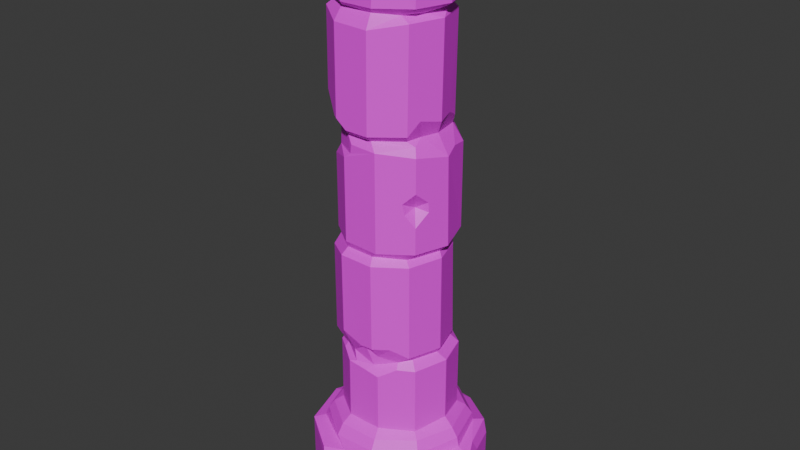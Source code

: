 # Source: SM_Bld_Ruins_Column_01.blend  (saved by Blender 4.5.88; exported with 4.5.12 LTS)
import bpy
from mathutils import Matrix  # noqa: F401  (used for matrix-valued properties, if any)

bpy.ops.wm.read_factory_settings(use_empty=True)
scene = bpy.context.scene
scene.name = 'Scene'

# ---- collections
col_sm_bld_ruins_column_01 = bpy.data.collections.new('SM_Bld_Ruins_Column_01'); scene.collection.children.link(col_sm_bld_ruins_column_01)

# ---- images (referenced by path relative to the original .blend; pixels are not part of the script)
import os
ASSET_DIR = os.environ.get("B2B_ASSET_DIR", "")  # directory of the original .blend (textures are referenced by path, not embedded)
HERE = os.path.dirname(os.path.abspath(__file__))  # packed textures are extracted next to this script under _unpacked/

def load_image(name, relpath, width, height, colorspace="sRGB"):
    """Load a texture the original file referenced (path relative to the .blend, or extracted next to this script)."""
    p = next((c for c in (os.path.join(HERE, relpath), os.path.join(ASSET_DIR, relpath)) if relpath and os.path.exists(c)), "")
    if p:
        img = bpy.data.images.load(p, check_existing=True)
        img.name = name
    else:  # same state as the original file: an image datablock whose file is absent (Cycles renders it pink)
        img = bpy.data.images.new(name, width, height)
        img.source = "FILE"
        img.filepath = "//" + (relpath or name)
    img.colorspace_settings.name = colorspace
    return img
img_file273 = load_image('file273', 'PolygonNatureBiomes_Texture_01_Justin.psd', 1024, 1024, 'sRGB')

# ---- materials (node trees are filled in below, after node groups)
mat_nature1 = bpy.data.materials.new('Nature1')
mat_nature1.diffuse_color = (1.0, 1.0, 1.0, 1.0)
mat_nature1.roughness = 0.5528

# ---- material node trees
mat_nature1.use_nodes = True; mat_nature1.node_tree.nodes.clear()
_N = mat_nature1.node_tree.nodes; _L = mat_nature1.node_tree.links
n0 = _N.new('ShaderNodeBsdfPrincipled'); n0.name = 'Principled BSDF'; n0.location = (-200, 100)
n0.inputs[2].default_value = 0.5528
n0.inputs[27].default_value = (0.0, 0.0, 0.0, 1.0)
n0.inputs[28].default_value = 1.0
n1 = _N.new('ShaderNodeOutputMaterial'); n1.name = 'Material Output'; n1.location = (200, 100)
n2 = _N.new('ShaderNodeNormalMap'); n2.name = 'Normal Map'; n2.location = (-600, -600)
n2.label = 'Normal/Map'
n3 = _N.new('ShaderNodeTexImage'); n3.name = 'Image Texture'; n3.location = (-600, 300)
n3.image = img_file273
_L.new(n0.outputs[0], n1.inputs[0])
_L.new(n2.outputs[0], n0.inputs[5])
_L.new(n3.outputs[0], n0.inputs[0])
n1.is_active_output = True

# ---- world
world_world = bpy.data.worlds.new('World'); scene.world = world_world
world_world.use_nodes = True; world_world.node_tree.nodes.clear()
_N = world_world.node_tree.nodes; _L = world_world.node_tree.links
n0 = _N.new('ShaderNodeOutputWorld'); n0.name = 'World Output'; n0.location = (200, 100)
n1 = _N.new('ShaderNodeBackground'); n1.name = 'Background'; n1.location = (-200, 100)
n1.inputs[0].default_value = (0.05088, 0.05088, 0.05088, 1.0)
_L.new(n1.outputs[0], n0.inputs[0])
n0.is_active_output = True
world_world.color = (0.05088, 0.05088, 0.05088)
world_world.sun_shadow_jitter_overblur = 0.0

# ---- meshes
me_mesh = bpy.data.meshes.new('Mesh')
me_mesh.from_pydata([(0.6545, 0.0002649, 0.5148), (-0.6747, 0.0001429, 0.425), (-0.4216, -0.2999, 2.382), (-0.4148, -0.3006, 1.264), (0.1861, 0.5659, 0.5992), (0.24, -0.705, 0.3249), (0.2437, 0.1717, 4.689), (0.1152, -0.4268, 1.357), (-0.4485, -0.2496, 4.553), (0.281, -0.2635, 4.662), (-0.5861, 0.3725, 0.3878), (-0.2124, -0.08232, 4.922), (-0.5364, 0.3857, 0.4353), (-0.2031, 0.4126, 4.332), (-0.1738, 0.4845, 4.692), (-0.1989, -0.5086, 1.535), (0.0002612, -0.5109, 1.465), (0.3959, -0.2328, 3.503), (-0.1148, -0.5175, 3.387), (0.4101, -0.3005, 3.221), (-0.4308, -0.3028, 4.908), (-0.2459, -0.7529, 0.3019), (-0.4027, -0.1731, 3.191), (-0.4921, -0.03301, 3.326), (-0.4309, 0.2998, 4.392), (0.3612, -0.3319, 4.275), (-0.4983, -0.2256, 3.458), (0.1392, 0.4825, 4.713), (0.1592, -0.4883, 0.6678), (0.4006, -0.3042, 4.607), (0.4271, 0.1892, 4.534), (-0.1212, 0.4152, 3.347), (-0.4824, -0.1133, 3.131), (0.3003, -0.3656, 4.548), (0.1038, 0.4669, 1.384), (-0.1944, 0.4119, 2.321), (0.3265, 0.2535, 4.311), (-0.4694, -0.3249, 3.594), (-0.1586, -0.4883, 0.6682), (-0.1948, -0.6245, 0.4996), (-0.5298, -0.1429, 4.226), (0.1931, -0.6311, 0.4337), (0.2423, -0.7527, -0.2404), (0.03096, 0.3265, 4.814), (0.287, -0.3284, 4.328), (-0.3492, -0.3624, 4.384), (-0.4775, 0.02443, 4.343), (-0.3479, -0.313, 3.298), (-0.5569, -0.01455, 1.383), (-0.6404, 0.4648, -0.2392), (-0.3903, 0.5023, 0.4287), (-0.495, -0.2552, 3.542), (0.3559, 0.2704, 4.276), (-0.1447, -0.4549, 3.331), (0.4008, 0.2985, 4.608), (-0.4203, 0.301, 3.256), (-0.4892, -0.04448, 2.326), (0.7923, 0.0008875, 0.3834), (0.3535, 0.2578, 3.406), (0.4623, -0.04957, 4.537), (-0.1934, 0.4489, 1.361), (0.1537, 0.489, 2.518), (0.328, -0.3114, 3.345), (0.1157, 0.4622, 2.16), (0.1048, -0.5214, 3.388), (-0.1543, 0.489, 1.268), (0.163, 0.489, 1.268), (0.4, 0.2986, 4.39), (0.5038, -0.01401, 3.171), (0.2707, 0.3452, 2.147), (0.399, 0.07277, 4.329), (0.5386, 0.3945, 0.436), (-0.2044, -0.4298, 4.342), (0.2025, 0.4359, 4.735), (-0.4789, 0.2793, 3.399), (-0.381, 0.2781, 1.315), (-0.3885, 0.2666, 3.319), (0.09719, 0.463, 4.264), (-0.3903, -0.2769, 1.316), (-0.4354, 0.5238, 0.4098), (-0.1991, 0.622, 0.5133), (-0.3094, -0.3593, 3.181), (0.498, -0.003089, 4.388), (-0.2422, 0.3943, 0.7231), (-0.4554, -0.1686, 3.332), (0.2907, -0.3915, 1.275), (-0.4718, -0.1129, 4.413), (-0.2458, -0.7526, -0.2406), (0.1597, -0.4883, 1.197), (-0.2135, 0.4614, 3.395), (-0.2438, 0.7523, 0.392), (-0.1472, 0.546, 0.5923), (0.3828, 0.2296, 2.332), (-0.5559, -0.3942, 0.4214), (0.42, 0.301, 1.276), (-0.2027, 0.4683, 2.167), (0.3397, 0.2668, 1.346), (-0.2953, -0.437, 1.444), (0.6403, -0.4644, 0.3831), (-0.5167, -0.003707, 3.268), (0.04979, 0.5236, 0.5913), (0.1442, -0.49, 4.531), (-0.642, -0.4649, -0.2323), (0.1357, -0.009917, 4.701), (-0.4784, 0.07402, 5.029), (-0.0987, -0.4855, 3.187), (0.4365, -0.03158, 1.344), (0.3934, -0.007553, 3.342), (-0.4575, -0.3171, 1.383), (-0.3048, -0.3601, 3.417), (0.5976, 0.0009058, 0.5972), (0.4743, -0.0378, 2.272), (-0.5257, 0.3842, 0.515), (0.3713, -0.6263, 0.3926), (0.6735, 0.0007947, 0.4259), (-0.5183, -0.004088, 0.6337), (-0.3892, -0.2878, 2.342), (-0.1649, -0.4899, 4.384), (-0.1619, 0.4889, 3.267), (-0.1651, -0.4884, 2.393), (-0.1577, -0.4874, 1.235), (0.07551, -0.4882, 4.616), (-0.4173, -0.3006, 0.6439), (-0.459, 0.2844, 2.265), (-0.2147, 0.2638, 4.913), (-0.4664, 0.1801, 4.948), (-0.08409, -0.4883, 3.268), (0.4086, -0.2996, 2.381), (-0.2141, -0.5149, 3.464), (-0.5173, -0.003639, 2.382), (0.02013, -0.4877, 1.216), (0.3758, -0.3318, 1.396), (0.4985, -0.003047, 4.428), (-0.5287, -0.001389, 4.39), (-0.7231, 0.1779, 0.3806), (0.07735, 0.4148, 2.283), (0.08644, -0.4521, 3.33), (-0.2911, 0.4179, 0.6065), (0.02061, -0.4724, 1.443), (-0.4137, 0.301, 0.6453), (-0.1734, 0.4863, 4.393), (0.09602, 0.451, 3.389), (-0.5556, -0.01725, 2.203), (0.1707, 0.4078, 2.406), (0.476, -0.3461, 0.6004), (0.1544, 0.4889, 3.257), (0.3544, -0.1213, 4.606), (-0.08489, -0.666, 0.4136), (-0.3891, 0.2663, 2.33), (0.5807, 0.5101, 0.3928), (0.1844, -0.566, 0.5962), (-0.2053, 0.6382, 0.4271), (-0.163, 0.4888, 2.577), (0.112, -0.2706, 4.758), (0.4676, 0.1138, 3.217), (-0.4706, -0.3171, 4.273), (0.09589, -0.4482, 4.341), (-0.4307, -0.303, 4.521), (-0.1222, -0.4542, 1.35), (-0.7923, -0.000415, 0.3829), (0.0945, -0.4627, 2.329), (0.1296, 0.4893, 0.7431), (0.5157, 0.001361, 0.6805), (0.1503, 0.4805, 4.389), (0.725, 0.2105, 0.2977), (-0.4209, 0.301, 2.393), (0.5318, 0.3855, 0.5117), (-0.3023, -0.3828, 1.266), (-0.2879, 0.3923, 0.7675), (0.4107, 0.301, 2.409), (0.4556, -0.04584, 3.461), (-0.7912, -0.0004846, -0.2399), (-0.3739, -0.08471, 5.021), (0.3774, -0.2676, 3.298), (-0.2822, -0.3578, 1.316), (0.1959, -0.6208, 0.5137), (0.2439, 0.7529, -0.2392), (0.1039, 0.4221, 3.338), (0.1359, -0.4901, 4.385), (0.642, 0.4654, 0.293), (0.4185, -0.3006, 0.6443), (-0.4173, 0.257, 4.331), (0.07906, -0.4364, 1.263), (-0.4604, -0.01909, 1.311), (0.5239, -0.391, 0.5032), (-0.5287, -0.001032, 4.979), (-0.4392, -0.1714, 4.343), (0.2089, 0.6331, 0.4378), (-0.1548, 0.489, 0.8377), (-0.509, -0.003133, 1.278), (-0.2628, -0.4796, 3.463), (0.705, 0.1614, 0.4011), (0.152, -0.4883, 2.383), (0.3854, 0.2294, 2.272), (-0.4216, -0.3005, 3.053), (0.7921, 0.0009143, -0.2318), (-0.4766, 0.2868, 4.268), (0.4112, 0.301, 3.18), (-0.443, -0.1893, 5.012), (0.3306, -0.3131, 2.319), (-0.2208, 0.4695, 4.273), (-0.41, 0.3118, 4.868), (0.3972, 0.1326, 3.474), (0.2445, -0.4245, 1.473), (0.5061, 0.001957, 2.381), (-0.4522, 0.6013, 0.1848), (-0.2855, 0.4054, 4.761), (-0.1646, -0.4884, 3.142), (0.6401, -0.4643, -0.2311), (0.5467, -0.3942, 0.4255), (-0.6532, -0.001539, 0.5126), (-0.03028, 0.4602, 4.769), (0.2047, 0.6217, 0.5147), (0.3713, -0.1602, 4.324), (0.4198, 0.301, 0.6411), (0.1525, -0.4883, 3.257), (-0.04994, 0.4692, 0.7442), (0.3598, -0.3444, 3.396), (0.3037, 0.2991, 3.314), (-0.1976, -0.5125, 2.266), (-0.4786, 0.3474, 0.5987), (-0.3526, 0.6737, 0.3916), (-0.4773, -0.09011, 3.28), (-0.01971, -0.38, 4.696), (-0.1852, -0.5665, 0.5957), (-0.1743, -0.4893, 4.897), (0.2223, 0.3447, 2.224), (0.4288, -0.00583, 2.313), (-0.4086, -0.24, 4.324), (-0.572, -0.01387, 4.268), (-0.6802, 0.3448, 0.1951), (-0.595, -0.0005407, 0.5958), (-0.4309, 0.3002, 4.858), (0.457, -0.0329, 4.276), (0.106, -0.513, 4.222), (0.1208, -0.5189, 2.266), (0.3661, -0.1861, 3.356), (0.1644, 0.4902, 0.6377), (-0.2734, -0.7267, 0.3927), (-0.3421, -0.3282, 5.047), (-0.08741, -0.4752, 1.256), (-0.1013, 0.02932, 4.845), (0.2451, 0.7532, 0.3375), (0.3609, -0.2663, 1.347), (-0.4483, 0.298, 1.384), (-0.4127, 0.3011, 1.267), (0.2696, -0.3512, 1.323), (-0.06049, -0.4905, 4.666), (-0.1751, -0.4541, 2.329), (-0.4546, -0.3209, 2.21), (-0.574, -0.02105, 3.388), (-0.2422, 0.7533, -0.2388), (-0.3828, -0.3403, 3.497), (0.3381, -0.5499, 0.4237), (0.6413, 0.4652, -0.2389), (-0.1322, -0.4243, 4.9), (-0.2219, -0.5008, 4.228), (0.5157, 0.001362, 1.276), (0.4178, -0.3006, 1.264), (0.09649, 0.4149, 4.324), (-0.2259, 0.4431, 2.466), (0.1194, -0.514, 1.473), (-0.4824, -0.3545, 0.592), (-0.6421, -0.4645, 0.3903), (0.3773, -0.3379, 2.266), (0.2535, -0.7354, 0.1829), (-0.5281, -0.3827, 0.5138), (0.4851, 0.3479, 0.5985), (0.3692, 0.2754, 1.384), (0.3992, -0.3036, 4.386), (0.4727, -0.03155, 1.396), (0.09135, 0.3516, 1.353), (0.4095, -0.3001, 2.919), (0.409, -0.2998, 2.62), (0.3391, -0.3515, 2.735), (0.324, -0.3628, 2.828), (0.4462, -0.1875, 2.821), (0.4479, -0.1816, 2.733), (0.3529, -0.2396, 2.77), (-0.4543, 0.2903, 1.883), (-0.4505, 0.2952, 1.569), (-0.4711, 0.2372, 1.83), (-0.4723, 0.2301, 1.688), (-0.4896, 0.1774, 1.598), (-0.4069, 0.3257, 1.656), (-0.415, 0.319, 1.8), (-0.3884, 0.2658, 1.665), (-0.39, 0.2638, 1.795), (-0.217, 0.4653, 3.819), (-0.2199, 0.4685, 4.171), (-0.1497, 0.4655, 3.996), (-0.1383, 0.4662, 4.1), (-0.3585, 0.3679, 4.057), (-0.2836, 0.4201, 3.975), (-0.1917, 0.3528, 4.021)], [], [(165, 55, 260), (152, 260, 55, 118), (19, 215, 192, 275), (192, 127, 273, 274), (272, 19, 275), (192, 274, 275), (164, 191, 57), (41, 175, 39, 147), (195, 164, 57), (215, 207, 119, 192), (99, 129, 32), (194, 32, 129, 2), (72, 256, 234, 156), (156, 178, 117, 72), (82, 132, 29, 269), (217, 17, 25), (17, 170, 233, 25), (235, 261, 203, 264), (261, 235, 219, 16), (219, 15, 16), (194, 2, 119, 207), (80, 91, 4, 212), (270, 111, 264, 131), (204, 169, 68), (154, 68, 169, 197), (133, 185, 125, 24), (8, 185, 133), (230, 49, 171, 159), (88, 28, 85), (28, 130, 38), (145, 197, 169, 61), (207, 81, 194), (28, 180, 258, 85), (87, 21, 263, 102), (152, 118, 145, 61), (264, 203, 131), (214, 237, 66, 94), (177, 145, 118, 31), (162, 214, 94, 257), (122, 38, 167, 3), (126, 105, 215), (49, 205, 251), (221, 90, 251, 205), (242, 90, 151, 187), (48, 142, 123, 279, 281, 282, 283, 280, 244), (140, 163, 259, 13), (185, 198, 172), (224, 150, 28, 38), (6, 146, 30), (130, 120, 38), (24, 232, 206, 140), (140, 206, 14), (101, 121, 178), (220, 231, 115, 139), (203, 7, 246), (270, 131, 243, 106), (163, 67, 36, 259), (230, 134, 10), (115, 122, 3, 189), (114, 0, 184, 209), (20, 185, 8), (106, 243, 258, 257), (123, 148, 35, 95), (16, 15, 158), (174, 240, 158), (195, 254, 164), (242, 179, 254, 176), (182, 246, 7), (127, 204, 68, 277), (68, 19, 272, 276), (273, 127, 277), (68, 276, 277), (213, 233, 70), (66, 237, 161), (112, 12, 1, 210), (72, 117, 45, 228), (52, 77, 259, 36), (240, 174, 167, 120), (184, 0, 110, 144), (150, 175, 184, 144), (112, 220, 91, 80), (191, 71, 114), (139, 245, 168), (99, 222, 23), (100, 91, 83), (182, 138, 158), (179, 164, 254), (21, 87, 42, 265), (108, 78, 174, 97), (20, 157, 45), (65, 66, 161, 188), (20, 8, 157), (59, 132, 30), (226, 143, 92, 193), (50, 221, 79), (174, 78, 3, 167), (131, 203, 246), (139, 83, 137), (75, 60, 65, 245), (134, 159, 1), (186, 40, 155), (128, 109, 18), (121, 9, 153), (69, 226, 193), (163, 73, 54, 67), (16, 158, 138), (228, 186, 155), (130, 182, 240, 120), (206, 201, 124), (38, 120, 167), (22, 194, 81), (147, 21, 5), (109, 190, 252), (230, 205, 49), (237, 4, 100), (88, 130, 28), (196, 181, 13, 200), (261, 138, 7), (121, 247, 117, 178), (47, 109, 84), (26, 252, 51), (59, 30, 146), (3, 78, 183, 189), (53, 126, 215, 136), (270, 268, 193, 111), (143, 135, 152), (260, 152, 135, 35), (154, 218, 107, 68), (154, 197, 218), (261, 16, 138), (32, 22, 222), (246, 243, 131), (10, 134, 12), (43, 124, 241), (135, 226, 69, 63), (5, 21, 265), (73, 27, 43), (89, 288, 290, 291, 289, 200, 77, 141), (233, 52, 36, 70), (204, 227, 92, 169), (239, 20, 225), (140, 14, 27, 163), (26, 84, 252), (255, 223, 153), (101, 33, 121), (217, 25, 234, 64), (27, 211, 43), (158, 15, 97), (171, 102, 263, 159), (11, 255, 153), (125, 201, 232), (128, 190, 109), (121, 223, 247), (130, 88, 182), (237, 216, 161), (147, 238, 21), (188, 161, 216), (86, 46, 186), (75, 245, 189, 183), (257, 258, 180, 162), (12, 134, 1), (266, 39, 224, 262), (139, 168, 83), (103, 241, 153), (23, 84, 250), (223, 255, 247), (97, 174, 158), (84, 23, 47), (242, 176, 251, 90), (81, 207, 105), (11, 124, 172), (24, 140, 13, 181), (32, 194, 22), (205, 79, 221), (2, 116, 248, 119), (222, 47, 23), (49, 251, 176, 254), (49, 254, 195, 208), (49, 208, 42, 87), (49, 87, 102, 171), (104, 125, 185), (178, 156, 44, 269), (265, 42, 208, 113), (98, 113, 208), (202, 107, 218, 58), (8, 86, 45), (10, 12, 79), (216, 83, 168), (205, 10, 79), (57, 191, 114), (226, 135, 143), (173, 62, 136, 215), (149, 191, 164, 179), (152, 61, 143), (58, 52, 202), (202, 52, 233, 170), (227, 199, 264, 111), (106, 96, 268, 270), (48, 183, 78, 108), (185, 172, 104), (84, 26, 250), (232, 201, 206), (239, 225, 255), (193, 268, 69), (69, 268, 34, 63), (29, 59, 146), (156, 234, 44), (147, 39, 266, 93), (109, 47, 53, 18), (108, 249, 142, 48), (6, 54, 43), (235, 264, 199, 160), (153, 241, 11), (228, 45, 86), (62, 236, 17, 217), (229, 250, 51, 40), (40, 51, 37, 155), (50, 151, 90, 221), (180, 144, 110, 162), (211, 206, 43), (146, 6, 103), (31, 89, 141, 177), (147, 93, 263, 238), (173, 236, 62), (195, 57, 98, 208), (214, 162, 110, 267), (214, 267, 4, 237), (241, 6, 43), (128, 256, 190), (37, 190, 256, 155), (11, 172, 239), (65, 188, 168, 245), (143, 61, 169, 92), (125, 232, 24), (248, 116, 249, 219), (149, 71, 191), (20, 198, 185), (137, 220, 139), (100, 216, 237), (63, 95, 35, 135), (37, 51, 252), (64, 136, 62, 217), (51, 250, 26), (43, 54, 73), (115, 231, 262, 122), (247, 225, 117), (45, 117, 225, 20), (133, 46, 86), (248, 160, 192, 119), (76, 74, 89, 31), (227, 204, 127, 199), (0, 114, 71, 166), (17, 236, 107, 170), (100, 83, 216), (23, 250, 74, 76), (158, 240, 182), (229, 196, 74, 250), (21, 238, 263), (235, 160, 248, 219), (64, 128, 18), (242, 149, 179), (166, 71, 187, 212), (76, 31, 118, 55), (173, 215, 19), (105, 207, 215), (239, 172, 198), (145, 177, 218, 197), (14, 211, 27), (57, 114, 209, 98), (9, 146, 103), (55, 165, 129, 99), (43, 206, 124), (265, 113, 5), (80, 151, 50, 112), (112, 50, 12), (269, 44, 213, 82), (213, 70, 82), (67, 82, 70, 36), (139, 115, 189, 245), (91, 220, 137), (47, 81, 105, 53), (175, 41, 253), (71, 149, 242, 187), (109, 252, 84), (53, 136, 64, 18), (212, 187, 151, 80), (56, 142, 249, 116), (86, 8, 133), (209, 184, 175, 253), (6, 241, 103), (41, 147, 5), (252, 190, 37), (72, 228, 155, 256), (1, 93, 266, 210), (123, 142, 56, 148), (20, 239, 198), (257, 94, 96, 106), (22, 47, 222), (107, 236, 68), (41, 113, 253), (121, 33, 9), (180, 28, 150, 144), (110, 0, 166, 267), (95, 60, 244, 280, 284, 285, 279, 123), (54, 30, 67), (132, 82, 67, 30), (227, 111, 193, 92), (46, 181, 196, 229), (230, 159, 134), (202, 170, 107), (165, 260, 35, 148), (261, 7, 203), (52, 58, 141, 77), (200, 289, 292, 293, 288, 89, 74, 196), (127, 192, 160, 199), (47, 22, 81), (60, 34, 271), (223, 121, 153), (183, 48, 244, 75), (241, 124, 11), (104, 124, 201), (4, 91, 100), (177, 141, 58, 218), (9, 103, 153), (186, 228, 86), (60, 75, 244), (263, 93, 1, 159), (231, 220, 112, 210), (259, 77, 200, 13), (116, 2, 129, 56), (233, 213, 44, 25), (205, 230, 10), (224, 38, 122, 262), (91, 137, 83), (60, 271, 66, 65), (172, 124, 104), (212, 4, 267, 166), (46, 133, 24, 181), (29, 146, 9), (23, 76, 55, 99), (104, 201, 125), (129, 165, 148, 56), (27, 73, 163), (30, 54, 6), (41, 5, 113), (157, 8, 45), (246, 182, 88, 85), (239, 255, 11), (12, 50, 79), (19, 68, 173), (224, 39, 175, 150), (40, 186, 46, 229), (168, 188, 216), (29, 33, 269), (178, 269, 33, 101), (33, 29, 9), (249, 108, 15, 219), (97, 15, 108), (105, 126, 53), (211, 14, 206), (255, 225, 247), (59, 29, 132), (266, 262, 231, 210), (253, 113, 98, 209), (234, 25, 44), (243, 246, 85, 258), (222, 99, 32), (138, 182, 7), (128, 64, 234, 256), (34, 60, 95, 63), (271, 34, 268, 96), (66, 271, 96, 94), (68, 236, 173), (272, 275, 278), (278, 276, 272), (278, 274, 273), (273, 277, 278), (278, 275, 274), (278, 277, 276), (287, 281, 279), (279, 285, 287), (286, 284, 280), (286, 283, 282), (287, 285, 284, 286), (286, 282, 281, 287), (280, 283, 286), (294, 290, 288), (288, 293, 294), (294, 292, 289), (289, 291, 294), (294, 291, 290), (294, 293, 292)])
me_mesh.polygons.foreach_set('use_smooth', [True] * 392)
_k = set([(0, 110), (0, 114), (0, 166), (0, 184), (1, 12), (1, 93), (1, 134), (1, 159), (1, 210), (2, 116), (2, 119), (2, 129), (2, 194), (3, 78), (3, 122), (3, 167), (3, 189), (4, 91), (4, 100), (4, 212), (4, 237), (4, 267), (5, 21), (5, 41), (5, 113), (5, 147), (5, 265), (6, 30), (6, 43), (6, 54), (6, 103), (6, 146), (6, 241), (7, 138), (7, 182), (7, 203), (7, 246), (7, 261), (8, 20), (8, 45), (8, 86), (8, 133), (8, 157), (8, 185), (9, 29), (9, 33), (9, 103), (9, 121), (9, 146), (9, 153), (10, 12), (10, 79), (10, 134), (10, 205), (10, 230), (11, 124), (11, 153), (11, 172), (11, 239), (11, 241), (11, 255), (12, 50), (12, 79), (12, 112), (12, 134), (13, 140), (13, 181), (13, 200), (13, 259), (14, 27), (14, 140), (14, 206), (14, 211), (15, 16), (15, 97), (15, 108), (15, 158), (15, 219), (16, 138), (16, 158), (16, 219), (16, 261), (17, 25), (17, 170), (17, 217), (17, 236), (18, 53), (18, 64), (18, 109), (18, 128), (19, 68), (19, 173), (19, 215), (19, 272), (19, 275), (20, 45), (20, 157), (20, 185), (20, 198), (20, 225), (20, 239), (21, 87), (21, 147), (21, 238), (21, 263), (21, 265), (22, 32), (22, 47), (22, 81), (22, 194), (22, 222), (23, 47), (23, 76), (23, 84), (23, 99), (23, 222), (23, 250), (24, 125), (24, 133), (24, 140), (24, 181), (24, 232), (25, 44), (25, 217), (25, 233), (25, 234), (26, 51), (26, 84), (26, 250), (26, 252), (27, 43), (27, 73), (27, 163), (27, 211), (28, 38), (28, 85), (28, 88), (28, 130), (28, 150), (28, 180), (29, 33), (29, 59), (29, 132), (29, 146), (29, 269), (30, 54), (30, 59), (30, 67), (30, 132), (30, 146), (31, 76), (31, 89), (31, 118), (31, 177), (32, 99), (32, 129), (32, 194), (32, 222), (33, 101), (33, 121), (33, 269), (34, 60), (34, 63), (34, 268), (34, 271), (35, 95), (35, 135), (35, 148), (35, 260), (36, 52), (36, 67), (36, 70), (36, 259), (37, 51), (37, 155), (37, 190), (37, 252), (38, 120), (38, 122), (38, 130), (38, 167), (38, 224), (39, 147), (39, 175), (39, 224), (39, 266), (40, 51), (40, 155), (40, 186), (40, 229), (41, 113), (41, 147), (41, 175), (41, 253), (42, 87), (42, 208), (42, 265), (43, 54), (43, 73), (43, 124), (43, 206), (43, 211), (43, 241), (44, 156), (44, 213), (44, 234), (44, 269), (45, 86), (45, 117), (45, 157), (45, 228), (46, 86), (46, 133), (46, 181), (46, 186), (46, 229), (47, 53), (47, 81), (47, 84), (47, 109), (47, 222), (48, 108), (48, 142), (48, 183), (48, 244), (49, 87), (49, 171), (49, 205), (49, 208), (49, 230), (49, 251), (49, 254), (50, 79), (50, 112), (50, 151), (50, 221), (51, 250), (51, 252), (52, 58), (52, 77), (52, 202), (52, 233), (53, 105), (53, 126), (53, 136), (54, 67), (54, 73), (55, 76), (55, 99), (55, 118), (55, 165), (55, 260), (56, 116), (56, 129), (56, 142), (56, 148), (57, 98), (57, 114), (57, 164), (57, 191), (57, 195), (58, 141), (58, 202), (58, 218), (59, 132), (59, 146), (60, 65), (60, 75), (60, 95), (60, 244), (60, 271), (61, 143), (61, 145), (61, 152), (61, 169), (62, 136), (62, 173), (62, 217), (62, 236), (63, 69), (63, 95), (63, 135), (64, 128), (64, 136), (64, 217), (64, 234), (65, 66), (65, 188), (65, 245), (66, 94), (66, 161), (66, 237), (66, 271), (67, 82), (67, 163), (68, 107), (68, 154), (68, 169), (68, 173), (68, 204), (68, 236), (68, 276), (68, 277), (69, 193), (69, 226), (69, 268), (70, 82), (70, 213), (70, 233), (71, 114), (71, 149), (71, 166), (71, 187), (71, 191), (72, 117), (72, 156), (72, 228), (72, 256), (73, 163), (74, 76), (74, 89), (74, 196), (74, 250), (75, 183), (75, 244), (75, 245), (77, 141), (77, 200), (77, 259), (78, 108), (78, 174), (78, 183), (79, 205), (79, 221), (80, 91), (80, 112), (80, 151), (80, 212), (81, 105), (81, 194), (81, 207), (82, 132), (82, 213), (82, 269), (83, 91), (83, 100), (83, 137), (83, 139), (83, 168), (83, 216), (84, 109), (84, 250), (84, 252), (85, 88), (85, 246), (85, 258), (86, 133), (86, 186), (86, 228), (87, 102), (88, 130), (88, 182), (89, 141), (89, 288), (90, 151), (90, 221), (90, 242), (90, 251), (91, 100), (91, 137), (91, 220), (92, 143), (92, 169), (92, 193), (92, 227), (93, 147), (93, 263), (93, 266), (94, 96), (94, 214), (94, 257), (95, 123), (96, 106), (96, 268), (96, 271), (97, 108), (97, 158), (97, 174), (98, 113), (98, 208), (98, 209), (99, 129), (99, 222), (100, 216), (100, 237), (101, 121), (101, 178), (102, 171), (102, 263), (103, 146), (103, 153), (103, 241), (104, 124), (104, 125), (104, 172), (104, 185), (104, 201), (105, 126), (105, 207), (105, 215), (106, 243), (106, 257), (106, 270), (107, 170), (107, 202), (107, 218), (107, 236), (108, 249), (109, 128), (109, 190), (109, 252), (110, 144), (110, 162), (110, 267), (111, 193), (111, 227), (111, 264), (111, 270), (112, 210), (112, 220), (113, 208), (113, 253), (113, 265), (114, 191), (114, 209), (115, 122), (115, 139), (115, 189), (115, 231), (116, 248), (116, 249), (117, 178), (117, 225), (117, 247), (118, 145), (118, 152), (119, 192), (119, 207), (119, 248), (120, 130), (120, 167), (120, 240), (121, 153), (121, 178), (121, 223), (121, 247), (122, 262), (123, 142), (123, 148), (123, 279), (124, 172), (124, 201), (124, 206), (124, 241), (125, 185), (125, 201), (125, 232), (126, 215), (127, 192), (127, 199), (127, 204), (127, 273), (127, 277), (128, 190), (128, 256), (129, 165), (130, 182), (131, 203), (131, 243), (131, 246), (131, 264), (131, 270), (133, 185), (134, 159), (134, 230), (135, 143), (135, 152), (135, 226), (136, 215), (137, 139), (137, 220), (138, 158), (138, 182), (138, 261), (139, 168), (139, 220), (139, 245), (140, 163), (140, 206), (141, 177), (142, 249), (143, 152), (143, 226), (144, 150), (144, 180), (144, 184), (145, 177), (145, 197), (147, 238), (148, 165), (149, 179), (149, 191), (149, 242), (150, 175), (150, 224), (151, 187), (152, 260), (153, 223), (153, 241), (153, 255), (154, 197), (154, 218), (155, 186), (155, 228), (155, 256), (156, 178), (156, 234), (158, 174), (158, 182), (158, 240), (159, 171), (159, 230), (159, 263), (160, 192), (160, 199), (160, 235), (160, 248), (161, 188), (161, 216), (161, 237), (162, 180), (162, 214), (162, 257), (163, 259), (164, 179), (164, 191), (164, 195), (164, 254), (165, 260), (166, 212), (166, 267), (167, 174), (168, 188), (168, 216), (168, 245), (169, 197), (169, 204), (170, 202), (170, 233), (172, 185), (172, 198), (172, 239), (173, 215), (173, 236), (174, 240), (175, 184), (175, 253), (176, 242), (176, 251), (176, 254), (177, 218), (178, 269), (179, 242), (179, 254), (180, 258), (181, 196), (182, 240), (182, 246), (183, 189), (184, 209), (185, 198), (186, 228), (187, 212), (187, 242), (188, 216), (189, 245), (190, 252), (190, 256), (192, 215), (192, 274), (192, 275), (193, 226), (193, 268), (194, 207), (195, 208), (195, 254), (196, 200), (196, 229), (197, 218), (198, 239), (199, 227), (199, 264), (200, 289), (201, 206), (201, 232), (203, 246), (203, 261), (203, 264), (204, 227), (205, 221), (205, 230), (205, 251), (206, 211), (206, 232), (207, 215), (209, 253), (210, 231), (210, 266), (213, 233), (214, 237), (214, 267), (216, 237), (219, 235), (219, 248), (219, 249), (220, 231), (223, 247), (223, 255), (224, 262), (225, 239), (225, 247), (225, 255), (229, 250), (231, 262), (234, 256), (235, 261), (235, 264), (238, 263), (239, 255), (243, 246), (243, 258), (244, 280), (247, 255), (257, 258), (262, 266), (268, 270), (272, 275), (272, 276), (272, 278), (273, 274), (273, 277), (273, 278), (274, 275), (274, 278), (275, 278), (276, 277), (276, 278), (277, 278), (279, 281), (279, 285), (279, 287), (280, 283), (280, 284), (280, 286), (281, 282), (281, 287), (282, 283), (282, 286), (283, 286), (284, 285), (284, 286), (285, 287), (286, 287), (288, 290), (288, 293), (288, 294), (289, 291), (289, 292), (289, 294), (290, 291), (290, 294), (291, 294), (292, 293), (292, 294), (293, 294)])
me_mesh.attributes.new('sharp_edge', 'BOOLEAN', 'EDGE').data.foreach_set('value', [ (min(e.vertices), max(e.vertices)) in _k for e in me_mesh.edges])
_uv = me_mesh.uv_layers.new(name='map1')
_uv.uv.foreach_set('vector', [0.3577, 0.1254, 0.3577, 0.1252, 0.3576, 0.1253, 0.3576, 0.1253, 0.3576, 0.1253, 0.3577, 0.1252, 0.3576, 0.1252, 0.3577, 0.1252, 0.3577, 0.1252, 0.3577, 0.1254, 0.3577, 0.1253, 0.3577, 0.1254, 0.3577, 0.1254, 0.3577, 0.1253, 0.3577, 0.1253, 0.3577, 0.1253, 0.3577, 0.1252, 0.3577, 0.1253, 0.3577, 0.1254, 0.3577, 0.1253, 0.3577, 0.1253, 0.3575, 0.1258, 0.3575, 0.1257, 0.3576, 0.1257, 0.3577, 0.1257, 0.3577, 0.1257, 0.3578, 0.1257, 0.3578, 0.1257, 0.3576, 0.1259, 0.3575, 0.1258, 0.3576, 0.1257, 0.3577, 0.1252, 0.3577, 0.1252, 0.3577, 0.1254, 0.3577, 0.1254, 0.3577, 0.1252, 0.3577, 0.1254, 0.3577, 0.1252, 0.3578, 0.1252, 0.3577, 0.1252, 0.3577, 0.1254, 0.3578, 0.1254, 0.3017, 0.1891, 0.3017, 0.1891, 0.3016, 0.1891, 0.3016, 0.1891, 0.3016, 0.1891, 0.3016, 0.1891, 0.3017, 0.1891, 0.3017, 0.1891, 0.3576, 0.125, 0.3576, 0.125, 0.3577, 0.1249, 0.3577, 0.125, 0.3577, 0.1252, 0.3576, 0.1252, 0.3577, 0.125, 0.3576, 0.1252, 0.3576, 0.1252, 0.3576, 0.125, 0.3577, 0.125, 0.3577, 0.1254, 0.3577, 0.1255, 0.3577, 0.1255, 0.3577, 0.1254, 0.3577, 0.1255, 0.3577, 0.1254, 0.3578, 0.1254, 0.3577, 0.1255, 0.3578, 0.1254, 0.3578, 0.1255, 0.3577, 0.1255, 0.3578, 0.1252, 0.3578, 0.1254, 0.3577, 0.1254, 0.3577, 0.1252, 0.3576, 0.1257, 0.3576, 0.1257, 0.3576, 0.1257, 0.3575, 0.1257, 0.3576, 0.1256, 0.3576, 0.1254, 0.3577, 0.1254, 0.3577, 0.1256, 0.3576, 0.1254, 0.3576, 0.1254, 0.3576, 0.1252, 0.3576, 0.1252, 0.3576, 0.1252, 0.3576, 0.1254, 0.3576, 0.1252, 0.3577, 0.125, 0.3577, 0.1249, 0.3577, 0.1249, 0.3577, 0.125, 0.3578, 0.125, 0.3577, 0.1249, 0.3577, 0.125, 0.3577, 0.1258, 0.3577, 0.1258, 0.3578, 0.1258, 0.3578, 0.1257, 0.3577, 0.1256, 0.3577, 0.1257, 0.3577, 0.1256, 0.3577, 0.1257, 0.3577, 0.1256, 0.3577, 0.1257, 0.3576, 0.1252, 0.3576, 0.1252, 0.3576, 0.1254, 0.3576, 0.1253, 0.3015, 0.1892, 0.3015, 0.1892, 0.3015, 0.1892, 0.3577, 0.1257, 0.3577, 0.1257, 0.3577, 0.1256, 0.3577, 0.1256, 0.3578, 0.1259, 0.3578, 0.1258, 0.3578, 0.1257, 0.3578, 0.1259, 0.3576, 0.1253, 0.3576, 0.1252, 0.3576, 0.1252, 0.3576, 0.1253, 0.3577, 0.1254, 0.3577, 0.1255, 0.3577, 0.1256, 0.3576, 0.1257, 0.3576, 0.1257, 0.3576, 0.1256, 0.3576, 0.1256, 0.3012, 0.1891, 0.3011, 0.1891, 0.3012, 0.1891, 0.3012, 0.1891, 0.3576, 0.1257, 0.3576, 0.1257, 0.3576, 0.1256, 0.3576, 0.1256, 0.3578, 0.1257, 0.3577, 0.1257, 0.3578, 0.1256, 0.3578, 0.1256, 0.3015, 0.1892, 0.3015, 0.1892, 0.3014, 0.1892, 0.3577, 0.1258, 0.3576, 0.1258, 0.3576, 0.1258, 0.3576, 0.1257, 0.3576, 0.1257, 0.3576, 0.1258, 0.3576, 0.1258, 0.3575, 0.1257, 0.3576, 0.1257, 0.3576, 0.1257, 0.3575, 0.1257, 0.3577, 0.1255, 0.3577, 0.1254, 0.3577, 0.1254, 0.3577, 0.1255, 0.3577, 0.1255, 0.3577, 0.1255, 0.3577, 0.1255, 0.3577, 0.1255, 0.3577, 0.1255, 0.3013, 0.189, 0.3012, 0.189, 0.3013, 0.189, 0.3013, 0.189, 0.3017, 0.1891, 0.3018, 0.1891, 0.3017, 0.1891, 0.3578, 0.1257, 0.3577, 0.1257, 0.3577, 0.1257, 0.3577, 0.1257, 0.3014, 0.189, 0.3014, 0.1891, 0.3013, 0.189, 0.3577, 0.1256, 0.3577, 0.1256, 0.3577, 0.1257, 0.3577, 0.125, 0.3577, 0.1249, 0.3576, 0.1249, 0.3576, 0.125, 0.3576, 0.125, 0.3576, 0.1249, 0.3576, 0.1249, 0.3577, 0.125, 0.3577, 0.1249, 0.3577, 0.125, 0.3577, 0.1257, 0.3577, 0.1257, 0.3577, 0.1257, 0.3577, 0.1257, 0.3012, 0.1893, 0.3012, 0.1893, 0.3011, 0.1893, 0.301, 0.1892, 0.3011, 0.1892, 0.3011, 0.1892, 0.301, 0.1892, 0.3012, 0.189, 0.3012, 0.189, 0.3013, 0.189, 0.3013, 0.189, 0.301, 0.1893, 0.3011, 0.1893, 0.301, 0.1893, 0.3577, 0.1257, 0.3578, 0.1257, 0.3578, 0.1256, 0.3577, 0.1256, 0.3576, 0.1257, 0.3576, 0.1257, 0.3576, 0.1257, 0.3576, 0.1257, 0.3578, 0.1249, 0.3577, 0.1249, 0.3578, 0.125, 0.301, 0.1892, 0.3011, 0.1892, 0.3011, 0.1893, 0.301, 0.1892, 0.3012, 0.1892, 0.3012, 0.1892, 0.3011, 0.1892, 0.3011, 0.1892, 0.3013, 0.1893, 0.3013, 0.1893, 0.3013, 0.1893, 0.3013, 0.1893, 0.3012, 0.1893, 0.3013, 0.1893, 0.3576, 0.1259, 0.3575, 0.1259, 0.3575, 0.1258, 0.3575, 0.1257, 0.3575, 0.1258, 0.3575, 0.1259, 0.3575, 0.1258, 0.3012, 0.1893, 0.3011, 0.1893, 0.3012, 0.1893, 0.3577, 0.1254, 0.3576, 0.1254, 0.3576, 0.1252, 0.3576, 0.1253, 0.3576, 0.1252, 0.3577, 0.1252, 0.3577, 0.1253, 0.3576, 0.1253, 0.3577, 0.1253, 0.3577, 0.1254, 0.3576, 0.1253, 0.3576, 0.1252, 0.3576, 0.1253, 0.3576, 0.1253, 0.3014, 0.1891, 0.3013, 0.1891, 0.3013, 0.1891, 0.3576, 0.1256, 0.3576, 0.1257, 0.3576, 0.1257, 0.3577, 0.1257, 0.3577, 0.1257, 0.3577, 0.1257, 0.3577, 0.1257, 0.3017, 0.1891, 0.3017, 0.1891, 0.3017, 0.1891, 0.3017, 0.1891, 0.3013, 0.189, 0.3013, 0.189, 0.3013, 0.189, 0.3013, 0.189, 0.3012, 0.1893, 0.3013, 0.1893, 0.3013, 0.1893, 0.3013, 0.1893, 0.3576, 0.1257, 0.3576, 0.1257, 0.3576, 0.1257, 0.3576, 0.1257, 0.3577, 0.1257, 0.3577, 0.1257, 0.3576, 0.1257, 0.3576, 0.1257, 0.3577, 0.1257, 0.3577, 0.1257, 0.3576, 0.1257, 0.3576, 0.1257, 0.3575, 0.1257, 0.3575, 0.1257, 0.3576, 0.1257, 0.3577, 0.1257, 0.3577, 0.1256, 0.3576, 0.1257, 0.3014, 0.1892, 0.3015, 0.1892, 0.3015, 0.1892, 0.3009, 0.1892, 0.3009, 0.1892, 0.301, 0.1892, 0.3012, 0.1893, 0.3012, 0.1893, 0.3013, 0.1893, 0.3575, 0.1258, 0.3575, 0.1258, 0.3575, 0.1259, 0.3578, 0.1258, 0.3578, 0.1259, 0.3577, 0.1259, 0.3577, 0.1258, 0.3013, 0.1893, 0.3013, 0.1893, 0.3013, 0.1893, 0.3013, 0.1893, 0.3578, 0.1249, 0.3578, 0.125, 0.3578, 0.125, 0.3576, 0.1256, 0.3576, 0.1256, 0.3576, 0.1257, 0.3576, 0.1256, 0.3578, 0.1249, 0.3578, 0.125, 0.3578, 0.125, 0.3014, 0.189, 0.3013, 0.189, 0.3013, 0.189, 0.3011, 0.1892, 0.3011, 0.1891, 0.3011, 0.1892, 0.3011, 0.1892, 0.301, 0.1892, 0.3009, 0.1892, 0.301, 0.1892, 0.3013, 0.1893, 0.3013, 0.1893, 0.3013, 0.1893, 0.3013, 0.1893, 0.3011, 0.1892, 0.3012, 0.1893, 0.3011, 0.1893, 0.301, 0.1893, 0.301, 0.1892, 0.301, 0.1892, 0.3011, 0.1892, 0.301, 0.1892, 0.301, 0.1892, 0.3011, 0.1892, 0.3577, 0.1257, 0.3578, 0.1257, 0.3577, 0.1257, 0.3016, 0.1891, 0.3016, 0.1891, 0.3017, 0.1891, 0.3016, 0.1892, 0.3015, 0.1892, 0.3015, 0.1892, 0.3017, 0.1891, 0.3015, 0.1891, 0.3016, 0.1891, 0.301, 0.1892, 0.3011, 0.1892, 0.3011, 0.1892, 0.3576, 0.125, 0.3576, 0.1249, 0.3576, 0.1249, 0.3576, 0.125, 0.3013, 0.1893, 0.3013, 0.1893, 0.3012, 0.1893, 0.3017, 0.1891, 0.3016, 0.1891, 0.3017, 0.1891, 0.3012, 0.1893, 0.3012, 0.1893, 0.3012, 0.1893, 0.3013, 0.1893, 0.3014, 0.189, 0.3015, 0.189, 0.3015, 0.189, 0.3577, 0.1257, 0.3577, 0.1256, 0.3578, 0.1256, 0.3015, 0.1892, 0.3015, 0.1892, 0.3015, 0.1892, 0.3012, 0.1894, 0.3013, 0.1894, 0.3011, 0.1893, 0.3015, 0.1892, 0.3016, 0.1892, 0.3016, 0.1892, 0.3577, 0.1258, 0.3576, 0.1258, 0.3577, 0.1258, 0.3576, 0.1257, 0.3576, 0.1257, 0.3576, 0.1257, 0.3577, 0.1256, 0.3577, 0.1256, 0.3577, 0.1257, 0.3015, 0.1891, 0.3015, 0.1891, 0.3013, 0.189, 0.3013, 0.189, 0.3012, 0.1893, 0.3012, 0.1893, 0.3012, 0.1893, 0.3577, 0.1249, 0.3577, 0.1249, 0.3577, 0.125, 0.3577, 0.125, 0.3015, 0.1892, 0.3015, 0.1892, 0.3015, 0.1892, 0.3015, 0.1892, 0.3016, 0.1892, 0.3016, 0.1892, 0.3014, 0.189, 0.3013, 0.189, 0.3014, 0.1891, 0.3013, 0.1893, 0.3013, 0.1893, 0.3012, 0.1893, 0.3012, 0.1893, 0.3015, 0.1892, 0.3015, 0.1892, 0.3014, 0.1892, 0.3015, 0.1892, 0.3576, 0.1256, 0.3576, 0.1256, 0.3576, 0.1254, 0.3576, 0.1254, 0.3011, 0.1891, 0.3011, 0.1891, 0.3011, 0.1891, 0.3011, 0.1892, 0.3011, 0.1891, 0.3011, 0.1891, 0.3011, 0.1892, 0.3012, 0.1891, 0.3012, 0.1891, 0.3012, 0.1891, 0.3012, 0.1891, 0.3012, 0.1891, 0.3011, 0.1891, 0.3012, 0.1891, 0.3012, 0.1893, 0.3013, 0.1893, 0.3012, 0.1893, 0.3015, 0.1892, 0.3015, 0.1892, 0.3015, 0.1892, 0.3011, 0.1893, 0.3011, 0.1892, 0.3011, 0.1892, 0.301, 0.1893, 0.3011, 0.1893, 0.301, 0.1893, 0.3014, 0.189, 0.3015, 0.189, 0.3015, 0.189, 0.3011, 0.1891, 0.3011, 0.1892, 0.301, 0.1892, 0.301, 0.1892, 0.3011, 0.1893, 0.3013, 0.1894, 0.3011, 0.1894, 0.3013, 0.189, 0.3013, 0.189, 0.3014, 0.189, 0.3576, 0.1252, 0.3576, 0.1251, 0.3576, 0.1251, 0.3576, 0.125, 0.3576, 0.125, 0.3576, 0.125, 0.3576, 0.125, 0.3576, 0.1252, 0.3013, 0.1891, 0.3013, 0.189, 0.3013, 0.189, 0.3013, 0.1891, 0.3011, 0.1892, 0.3011, 0.1892, 0.3011, 0.1892, 0.301, 0.1891, 0.3577, 0.1249, 0.3578, 0.1249, 0.3578, 0.1249, 0.3576, 0.125, 0.3576, 0.1249, 0.3576, 0.1249, 0.3576, 0.125, 0.3015, 0.1892, 0.3015, 0.1892, 0.3016, 0.1892, 0.3017, 0.1891, 0.3017, 0.1891, 0.3016, 0.1891, 0.3016, 0.1891, 0.3015, 0.1891, 0.3017, 0.1891, 0.3577, 0.1252, 0.3577, 0.125, 0.3577, 0.125, 0.3577, 0.1252, 0.3013, 0.189, 0.3013, 0.189, 0.3014, 0.189, 0.3013, 0.1893, 0.3013, 0.1893, 0.3013, 0.1893, 0.3578, 0.1258, 0.3578, 0.1259, 0.3578, 0.1257, 0.3578, 0.1257, 0.3016, 0.1891, 0.3017, 0.1891, 0.3016, 0.1891, 0.3016, 0.189, 0.3015, 0.189, 0.3015, 0.189, 0.3016, 0.1892, 0.3016, 0.1892, 0.3015, 0.1892, 0.3017, 0.1891, 0.3017, 0.1891, 0.3017, 0.1891, 0.3012, 0.1893, 0.3012, 0.1893, 0.3012, 0.1893, 0.3009, 0.1892, 0.3009, 0.1892, 0.3009, 0.1892, 0.3012, 0.1894, 0.3013, 0.1894, 0.3013, 0.1894, 0.301, 0.1892, 0.3009, 0.1892, 0.3009, 0.1892, 0.3016, 0.1891, 0.3016, 0.1891, 0.3016, 0.1891, 0.3011, 0.1892, 0.3011, 0.1892, 0.3012, 0.1893, 0.3012, 0.1893, 0.3576, 0.1256, 0.3577, 0.1256, 0.3577, 0.1257, 0.3576, 0.1257, 0.3577, 0.1257, 0.3577, 0.1257, 0.3577, 0.1257, 0.3578, 0.1257, 0.3578, 0.1257, 0.3578, 0.1257, 0.3578, 0.1257, 0.301, 0.1893, 0.301, 0.1892, 0.301, 0.1892, 0.3015, 0.189, 0.3015, 0.189, 0.3016, 0.1891, 0.3015, 0.1892, 0.3015, 0.1892, 0.3015, 0.1892, 0.3017, 0.1891, 0.3017, 0.1891, 0.3017, 0.1891, 0.3013, 0.1893, 0.3013, 0.1893, 0.3013, 0.1893, 0.3015, 0.1892, 0.3015, 0.1892, 0.3015, 0.1892, 0.3575, 0.1257, 0.3575, 0.1258, 0.3576, 0.1258, 0.3576, 0.1257, 0.3015, 0.1892, 0.3015, 0.1892, 0.3015, 0.1892, 0.3016, 0.1891, 0.3015, 0.189, 0.3017, 0.1891, 0.3015, 0.1891, 0.3013, 0.189, 0.3013, 0.189, 0.3015, 0.1891, 0.3015, 0.1892, 0.3015, 0.1892, 0.3015, 0.1892, 0.3009, 0.1892, 0.301, 0.1892, 0.3009, 0.1892, 0.3014, 0.1892, 0.3014, 0.1892, 0.3014, 0.1892, 0.3014, 0.1892, 0.3015, 0.1892, 0.3015, 0.1892, 0.3015, 0.1892, 0.3577, 0.1258, 0.3576, 0.1258, 0.3575, 0.1258, 0.3575, 0.1259, 0.3577, 0.1258, 0.3575, 0.1259, 0.3576, 0.1259, 0.3576, 0.1259, 0.3577, 0.1258, 0.3576, 0.1259, 0.3577, 0.1259, 0.3578, 0.1259, 0.3577, 0.1258, 0.3578, 0.1259, 0.3578, 0.1259, 0.3578, 0.1258, 0.3017, 0.189, 0.3016, 0.189, 0.3017, 0.1891, 0.3016, 0.1891, 0.3016, 0.1891, 0.3015, 0.1891, 0.3015, 0.1891, 0.3577, 0.1258, 0.3577, 0.1259, 0.3576, 0.1259, 0.3577, 0.1257, 0.3576, 0.1258, 0.3577, 0.1257, 0.3576, 0.1259, 0.3012, 0.1891, 0.3012, 0.1891, 0.3012, 0.1891, 0.3012, 0.1891, 0.3017, 0.1891, 0.3016, 0.1891, 0.3017, 0.1891, 0.301, 0.1893, 0.301, 0.1893, 0.301, 0.1892, 0.3009, 0.1892, 0.301, 0.1892, 0.301, 0.1892, 0.3009, 0.1892, 0.301, 0.1893, 0.301, 0.1892, 0.3576, 0.1257, 0.3575, 0.1257, 0.3576, 0.1257, 0.3011, 0.1892, 0.3011, 0.1891, 0.3011, 0.1891, 0.3013, 0.1891, 0.3013, 0.1891, 0.3015, 0.1892, 0.3014, 0.1892, 0.3008, 0.1892, 0.3009, 0.1892, 0.3008, 0.1892, 0.3008, 0.1892, 0.3011, 0.1891, 0.3011, 0.1891, 0.3011, 0.1891, 0.3576, 0.1252, 0.3576, 0.125, 0.3576, 0.1252, 0.3576, 0.1252, 0.3576, 0.125, 0.3576, 0.125, 0.3576, 0.1252, 0.3011, 0.1892, 0.3012, 0.1892, 0.3012, 0.1892, 0.3011, 0.1892, 0.301, 0.1892, 0.301, 0.1892, 0.301, 0.1892, 0.301, 0.1892, 0.3012, 0.1893, 0.3012, 0.1893, 0.3013, 0.1893, 0.3013, 0.1893, 0.3017, 0.1891, 0.3017, 0.1891, 0.3017, 0.189, 0.3015, 0.1892, 0.3015, 0.1892, 0.3015, 0.1892, 0.3015, 0.189, 0.3015, 0.189, 0.3014, 0.189, 0.3018, 0.1891, 0.3018, 0.1891, 0.3017, 0.1891, 0.3576, 0.1254, 0.3576, 0.1256, 0.3576, 0.1254, 0.3576, 0.1254, 0.3576, 0.1256, 0.3576, 0.1255, 0.3576, 0.1254, 0.3015, 0.1891, 0.3014, 0.189, 0.3014, 0.1891, 0.3016, 0.1891, 0.3016, 0.1891, 0.3015, 0.1891, 0.3578, 0.1257, 0.3578, 0.1257, 0.3578, 0.1257, 0.3578, 0.1257, 0.3015, 0.1892, 0.3015, 0.1892, 0.3015, 0.1892, 0.3015, 0.1892, 0.3578, 0.1256, 0.3578, 0.1254, 0.3577, 0.1254, 0.3577, 0.1255, 0.3014, 0.189, 0.3013, 0.189, 0.3014, 0.189, 0.3013, 0.1892, 0.3012, 0.1892, 0.3012, 0.1892, 0.3013, 0.1892, 0.3016, 0.1891, 0.3015, 0.189, 0.3016, 0.1891, 0.3017, 0.1891, 0.3017, 0.1891, 0.3016, 0.1891, 0.3013, 0.1891, 0.3013, 0.1891, 0.3013, 0.1891, 0.3013, 0.1891, 0.3577, 0.125, 0.3577, 0.1252, 0.3578, 0.1251, 0.3577, 0.125, 0.3577, 0.125, 0.3578, 0.1251, 0.3578, 0.1251, 0.3578, 0.125, 0.3576, 0.1257, 0.3576, 0.1257, 0.3576, 0.1257, 0.3576, 0.1257, 0.3577, 0.1257, 0.3576, 0.1257, 0.3576, 0.1257, 0.3576, 0.1257, 0.3013, 0.189, 0.3014, 0.189, 0.3014, 0.189, 0.3014, 0.1891, 0.3014, 0.189, 0.3015, 0.189, 0.3012, 0.1891, 0.3012, 0.1891, 0.3012, 0.1891, 0.3012, 0.1891, 0.3578, 0.1257, 0.3578, 0.1257, 0.3578, 0.1257, 0.3578, 0.1257, 0.3013, 0.1891, 0.3013, 0.1891, 0.3013, 0.1891, 0.3576, 0.1259, 0.3576, 0.1257, 0.3576, 0.1258, 0.3576, 0.1259, 0.3576, 0.1257, 0.3576, 0.1257, 0.3576, 0.1257, 0.3576, 0.1257, 0.3576, 0.1257, 0.3576, 0.1257, 0.3576, 0.1257, 0.3576, 0.1257, 0.3015, 0.189, 0.3014, 0.189, 0.3014, 0.189, 0.3578, 0.1252, 0.3578, 0.125, 0.3578, 0.1252, 0.3578, 0.1251, 0.3578, 0.1252, 0.3578, 0.125, 0.3578, 0.125, 0.3016, 0.1891, 0.3017, 0.1891, 0.3018, 0.1891, 0.3576, 0.1256, 0.3576, 0.1256, 0.3576, 0.1257, 0.3577, 0.1256, 0.3011, 0.1891, 0.3011, 0.1891, 0.301, 0.1891, 0.3011, 0.1892, 0.3577, 0.1249, 0.3577, 0.1249, 0.3577, 0.125, 0.3014, 0.1892, 0.3014, 0.1892, 0.3014, 0.1893, 0.3014, 0.1893, 0.3008, 0.1892, 0.3008, 0.1892, 0.3009, 0.1892, 0.3018, 0.1891, 0.3018, 0.1891, 0.3017, 0.1891, 0.3576, 0.1257, 0.3577, 0.1257, 0.3577, 0.1257, 0.3009, 0.1892, 0.3009, 0.1892, 0.3009, 0.1892, 0.301, 0.1892, 0.3011, 0.1892, 0.3011, 0.1892, 0.3011, 0.1891, 0.3016, 0.1892, 0.3016, 0.1892, 0.3016, 0.1892, 0.3015, 0.1892, 0.3015, 0.1892, 0.3013, 0.1891, 0.3013, 0.1891, 0.3016, 0.1892, 0.3015, 0.1892, 0.3015, 0.1892, 0.3014, 0.189, 0.3013, 0.189, 0.3013, 0.189, 0.3577, 0.1257, 0.3577, 0.1257, 0.3578, 0.1257, 0.3578, 0.1257, 0.3577, 0.1249, 0.3578, 0.1249, 0.3577, 0.125, 0.3578, 0.125, 0.3577, 0.125, 0.3578, 0.1249, 0.3578, 0.1249, 0.3016, 0.1891, 0.3016, 0.1891, 0.3016, 0.1891, 0.3014, 0.1892, 0.3013, 0.1892, 0.3013, 0.1892, 0.3014, 0.1892, 0.3013, 0.1891, 0.3013, 0.1891, 0.3012, 0.1891, 0.3012, 0.1891, 0.3011, 0.1892, 0.3011, 0.1892, 0.3012, 0.1892, 0.3012, 0.1892, 0.3576, 0.1257, 0.3576, 0.1257, 0.3575, 0.1257, 0.3575, 0.1257, 0.3013, 0.1891, 0.3013, 0.1891, 0.3012, 0.1891, 0.3012, 0.1891, 0.3009, 0.1892, 0.301, 0.1892, 0.3009, 0.1892, 0.3015, 0.1892, 0.3015, 0.1892, 0.3013, 0.1891, 0.3013, 0.1891, 0.3013, 0.1893, 0.3012, 0.1893, 0.3012, 0.1893, 0.3577, 0.125, 0.3577, 0.125, 0.3577, 0.1252, 0.3577, 0.1252, 0.3578, 0.1258, 0.3578, 0.1257, 0.3578, 0.1257, 0.3013, 0.1892, 0.3013, 0.1892, 0.3014, 0.1892, 0.3014, 0.1893, 0.3015, 0.1892, 0.3016, 0.1892, 0.3015, 0.1892, 0.3575, 0.1257, 0.3575, 0.1257, 0.3575, 0.1258, 0.3575, 0.1257, 0.3575, 0.1257, 0.3575, 0.1257, 0.3575, 0.1257, 0.3013, 0.1891, 0.3012, 0.1891, 0.3012, 0.1891, 0.3013, 0.1891, 0.3013, 0.1891, 0.3014, 0.1892, 0.3013, 0.1892, 0.3015, 0.1892, 0.3015, 0.1892, 0.3014, 0.1892, 0.3018, 0.1891, 0.3017, 0.1891, 0.3018, 0.1891, 0.3011, 0.1891, 0.3012, 0.1891, 0.3012, 0.1891, 0.3011, 0.1891, 0.3576, 0.1249, 0.3576, 0.1249, 0.3576, 0.1249, 0.3576, 0.1257, 0.3576, 0.1257, 0.3576, 0.1257, 0.3576, 0.1258, 0.3015, 0.1891, 0.3014, 0.1891, 0.3015, 0.189, 0.3577, 0.1252, 0.3577, 0.1254, 0.3577, 0.1254, 0.3577, 0.1252, 0.3014, 0.189, 0.3014, 0.189, 0.3015, 0.189, 0.3011, 0.1894, 0.3011, 0.1893, 0.3011, 0.1893, 0.3576, 0.1257, 0.3576, 0.1257, 0.3576, 0.1257, 0.3577, 0.1257, 0.3577, 0.1257, 0.3576, 0.1257, 0.3577, 0.1257, 0.3015, 0.1891, 0.3015, 0.1891, 0.3014, 0.1891, 0.3013, 0.1891, 0.3014, 0.1891, 0.3013, 0.1891, 0.3013, 0.1891, 0.3012, 0.189, 0.3013, 0.1891, 0.3013, 0.1891, 0.3013, 0.189, 0.3577, 0.1257, 0.3577, 0.1257, 0.3577, 0.1256, 0.3577, 0.1256, 0.3576, 0.1257, 0.3577, 0.1257, 0.3576, 0.1257, 0.3015, 0.1892, 0.3015, 0.1892, 0.3015, 0.1892, 0.3015, 0.1892, 0.3577, 0.1257, 0.3577, 0.1257, 0.3577, 0.1257, 0.3575, 0.1257, 0.3575, 0.1257, 0.3575, 0.1257, 0.3575, 0.1257, 0.3015, 0.1892, 0.3016, 0.1892, 0.3015, 0.1892, 0.3015, 0.1892, 0.3015, 0.1892, 0.3015, 0.1892, 0.3015, 0.1892, 0.3575, 0.1257, 0.3575, 0.1257, 0.3576, 0.1257, 0.3576, 0.1257, 0.3013, 0.1892, 0.3013, 0.1892, 0.3014, 0.1893, 0.3014, 0.1892, 0.3016, 0.1891, 0.3017, 0.1891, 0.3016, 0.1891, 0.3576, 0.1257, 0.3576, 0.1257, 0.3577, 0.1257, 0.3577, 0.1257, 0.3014, 0.189, 0.3015, 0.189, 0.3015, 0.189, 0.3011, 0.1893, 0.3012, 0.1894, 0.3011, 0.1893, 0.3016, 0.1892, 0.3016, 0.1892, 0.3016, 0.1892, 0.3017, 0.1891, 0.3017, 0.1891, 0.3017, 0.1891, 0.3017, 0.1891, 0.3577, 0.1257, 0.3578, 0.1257, 0.3578, 0.1257, 0.3577, 0.1257, 0.3012, 0.1892, 0.3013, 0.1892, 0.3013, 0.1892, 0.3012, 0.1892, 0.3018, 0.1891, 0.3018, 0.1891, 0.3018, 0.1891, 0.301, 0.1892, 0.3009, 0.1892, 0.301, 0.1892, 0.301, 0.1892, 0.3015, 0.1892, 0.3015, 0.1892, 0.3015, 0.1892, 0.3012, 0.1891, 0.3013, 0.1891, 0.3012, 0.1891, 0.3011, 0.1893, 0.3011, 0.1893, 0.3011, 0.1893, 0.3017, 0.1891, 0.3015, 0.1891, 0.3015, 0.1891, 0.3577, 0.1257, 0.3577, 0.1257, 0.3577, 0.1257, 0.3576, 0.1257, 0.3576, 0.1257, 0.3576, 0.1257, 0.3575, 0.1257, 0.3576, 0.1257, 0.3576, 0.1254, 0.3576, 0.1256, 0.3577, 0.1255, 0.3577, 0.1255, 0.3577, 0.1255, 0.3577, 0.1255, 0.3577, 0.1255, 0.3577, 0.1254, 0.3576, 0.1249, 0.3576, 0.125, 0.3576, 0.125, 0.3576, 0.125, 0.3576, 0.125, 0.3576, 0.125, 0.3576, 0.125, 0.3011, 0.1892, 0.3011, 0.1892, 0.3011, 0.1892, 0.3011, 0.1892, 0.3016, 0.1891, 0.3015, 0.1891, 0.3015, 0.1891, 0.3016, 0.1891, 0.3577, 0.1258, 0.3578, 0.1257, 0.3577, 0.1257, 0.3012, 0.1891, 0.3012, 0.1891, 0.3012, 0.1891, 0.3012, 0.1892, 0.3011, 0.1892, 0.3011, 0.1892, 0.3012, 0.1892, 0.3012, 0.1893, 0.3012, 0.1893, 0.3012, 0.1893, 0.3576, 0.125, 0.3576, 0.1252, 0.3576, 0.1252, 0.3576, 0.125, 0.3576, 0.125, 0.3576, 0.125, 0.3577, 0.1251, 0.3576, 0.1251, 0.3576, 0.1251, 0.3576, 0.1252, 0.3577, 0.1252, 0.3577, 0.125, 0.3012, 0.1892, 0.3013, 0.1892, 0.3013, 0.1892, 0.3012, 0.1892, 0.3015, 0.1892, 0.3015, 0.1892, 0.3015, 0.1892, 0.301, 0.1892, 0.301, 0.1892, 0.301, 0.1892, 0.3017, 0.1891, 0.3017, 0.1891, 0.3016, 0.1891, 0.3012, 0.1893, 0.3012, 0.1893, 0.3011, 0.1892, 0.3011, 0.1892, 0.3015, 0.189, 0.3015, 0.189, 0.3016, 0.1891, 0.3017, 0.189, 0.3015, 0.189, 0.3015, 0.189, 0.3576, 0.1257, 0.3576, 0.1257, 0.3576, 0.1257, 0.3012, 0.1891, 0.3012, 0.1891, 0.3012, 0.1891, 0.3012, 0.1891, 0.3015, 0.1891, 0.3015, 0.189, 0.3016, 0.1891, 0.3016, 0.1891, 0.3017, 0.1891, 0.3016, 0.1891, 0.301, 0.1892, 0.3011, 0.1892, 0.3011, 0.1892, 0.3578, 0.1257, 0.3578, 0.1257, 0.3577, 0.1257, 0.3578, 0.1257, 0.3577, 0.1257, 0.3577, 0.1257, 0.3577, 0.1257, 0.3577, 0.1257, 0.3013, 0.189, 0.3013, 0.189, 0.3013, 0.189, 0.3013, 0.189, 0.3014, 0.1892, 0.3014, 0.1892, 0.3013, 0.1892, 0.3013, 0.1892, 0.3013, 0.1891, 0.3014, 0.1891, 0.3015, 0.1891, 0.3015, 0.1891, 0.3009, 0.1892, 0.301, 0.1893, 0.301, 0.1893, 0.3578, 0.1257, 0.3577, 0.1257, 0.3578, 0.1257, 0.3578, 0.1257, 0.3009, 0.1892, 0.301, 0.1892, 0.301, 0.1892, 0.301, 0.1892, 0.301, 0.1892, 0.3009, 0.1892, 0.301, 0.1892, 0.3017, 0.1891, 0.3015, 0.189, 0.3017, 0.189, 0.3575, 0.1257, 0.3576, 0.1257, 0.3576, 0.1257, 0.3575, 0.1257, 0.3016, 0.1891, 0.3016, 0.1891, 0.3015, 0.1891, 0.3015, 0.1891, 0.3015, 0.1891, 0.3014, 0.1891, 0.3015, 0.1891, 0.3015, 0.1892, 0.3013, 0.1891, 0.3013, 0.1891, 0.3014, 0.1892, 0.3017, 0.189, 0.3015, 0.189, 0.3016, 0.189, 0.3013, 0.1892, 0.3012, 0.1892, 0.3012, 0.1892, 0.3013, 0.1892, 0.3576, 0.1249, 0.3576, 0.1249, 0.3576, 0.125, 0.3013, 0.189, 0.3013, 0.189, 0.3014, 0.189, 0.3011, 0.1893, 0.3011, 0.1893, 0.3011, 0.1893, 0.3017, 0.1891, 0.3017, 0.1891, 0.3017, 0.1891, 0.3011, 0.1893, 0.3012, 0.1893, 0.3012, 0.1893, 0.3011, 0.1893, 0.3018, 0.1891, 0.3017, 0.1891, 0.3016, 0.1891, 0.301, 0.1893, 0.301, 0.1892, 0.301, 0.1892, 0.3013, 0.1892, 0.3012, 0.1891, 0.3013, 0.1891, 0.3578, 0.1257, 0.3578, 0.1257, 0.3577, 0.1257, 0.3577, 0.1257, 0.3016, 0.1891, 0.3016, 0.1891, 0.3016, 0.1891, 0.3016, 0.1891, 0.301, 0.1892, 0.301, 0.1892, 0.3009, 0.1892, 0.3577, 0.1249, 0.3577, 0.125, 0.3577, 0.125, 0.3577, 0.125, 0.3577, 0.125, 0.3577, 0.125, 0.3577, 0.125, 0.3015, 0.1891, 0.3015, 0.1891, 0.3015, 0.1891, 0.3578, 0.1254, 0.3578, 0.1256, 0.3578, 0.1255, 0.3578, 0.1254, 0.3013, 0.1893, 0.3013, 0.1893, 0.3013, 0.1893, 0.3015, 0.1892, 0.3015, 0.1892, 0.3015, 0.1892, 0.3013, 0.189, 0.3014, 0.189, 0.3014, 0.189, 0.3017, 0.1891, 0.3018, 0.1891, 0.3017, 0.1891, 0.3014, 0.189, 0.3015, 0.1891, 0.3013, 0.189, 0.3578, 0.1257, 0.3578, 0.1257, 0.3577, 0.1257, 0.3577, 0.1257, 0.3577, 0.1257, 0.3577, 0.1257, 0.3576, 0.1258, 0.3576, 0.1257, 0.3016, 0.1891, 0.3015, 0.1891, 0.3015, 0.1891, 0.3011, 0.1892, 0.3011, 0.1893, 0.3011, 0.1893, 0.3011, 0.1893, 0.3015, 0.1892, 0.3014, 0.1892, 0.3015, 0.1892, 0.3012, 0.1893, 0.3012, 0.1893, 0.3012, 0.1893, 0.3578, 0.1252, 0.3577, 0.1252, 0.3577, 0.125, 0.3578, 0.125, 0.3576, 0.1255, 0.3576, 0.1256, 0.3576, 0.1254, 0.3576, 0.1254, 0.301, 0.1892, 0.301, 0.1892, 0.301, 0.1892, 0.301, 0.1892, 0.3009, 0.1892, 0.301, 0.1892, 0.301, 0.1892, 0.3009, 0.1892, 0.3012, 0.1891, 0.3013, 0.1891, 0.3013, 0.1891, 0.3013, 0.1892, 0.3013, 0.1892, 0.3012, 0.1892, 0.3012, 0.1892, 0.3012, 0.1892, 0.3013, 0.1892, 0.3012, 0.1892, 0.3013, 0.1892, 0.3012, 0.1892, 0.3012, 0.1892, 0.3012, 0.1892, 0.3012, 0.1892, 0.3012, 0.1892, 0.3013, 0.1892, 0.3013, 0.1892, 0.3012, 0.1892, 0.3012, 0.1892, 0.3012, 0.1892, 0.3012, 0.1892, 0.3012, 0.1892, 0.3012, 0.1892, 0.3012, 0.1892, 0.3011, 0.1892, 0.3012, 0.1892, 0.3011, 0.1892, 0.3011, 0.1892, 0.3011, 0.1892, 0.3011, 0.1892, 0.3012, 0.1892, 0.3012, 0.1892, 0.3012, 0.1892, 0.3011, 0.1892, 0.3011, 0.1892, 0.3011, 0.1892, 0.3011, 0.1892, 0.3012, 0.1892, 0.3012, 0.1892, 0.3012, 0.1892, 0.3011, 0.1892, 0.3012, 0.1892, 0.3011, 0.1892, 0.3013, 0.1891, 0.3013, 0.1891, 0.3013, 0.1891, 0.3013, 0.1891, 0.3013, 0.1891, 0.3013, 0.1891, 0.3013, 0.1891, 0.3014, 0.1891, 0.3013, 0.1891, 0.3013, 0.1891, 0.3013, 0.1891, 0.3013, 0.1891, 0.3013, 0.1891, 0.3013, 0.1891, 0.3013, 0.1891, 0.3013, 0.1891, 0.3013, 0.1891, 0.3014, 0.1891])
me_mesh.materials.append(mat_nature1)
me_mesh.update()
me_mesh.normals_split_custom_set([tuple(v) for v in zip(*[iter([-0.589, 0.8081, 0.0003883, -0.589, 0.8081, 0.0003883, -0.589, 0.8081, 0.0003883, -0.5884, 0.8086, 0.0007418, -0.5884, 0.8086, 0.0007418, -0.5884, 0.8086, 0.0007418, -0.5884, 0.8086, 0.0007418, 0.5896, -0.8077, -0.0005346, 0.5896, -0.8077, -0.0005346, 0.5896, -0.8077, -0.0005346, 0.5896, -0.8077, -0.0005346, 0.5925, -0.8055, -0.001914, 0.5925, -0.8055, -0.001914, 0.5925, -0.8055, -0.001914, 0.5925, -0.8055, -0.001914, 0.5925, -0.8055, -0.001912, 0.5925, -0.8055, -0.001912, 0.5925, -0.8055, -0.001912, 0.5925, -0.8055, -0.001918, 0.5925, -0.8055, -0.001918, 0.5925, -0.8055, -0.001918, 0.8362, 0.4148, 0.3587, 0.8362, 0.4148, 0.3587, 0.8362, 0.4148, 0.3587, 0.03831, -0.9467, 0.3199, 0.03831, -0.9467, 0.3199, 0.03831, -0.9467, 0.3199, 0.03831, -0.9467, 0.3199, 0.9522, 0.3053, -0.0003042, 0.9522, 0.3053, -0.0003042, 0.9522, 0.3053, -0.0003042, 0.0003782, -1.0, -2.873e-05, 0.0003782, -1.0, -2.873e-05, 0.0003782, -1.0, -2.873e-05, 0.0003782, -1.0, -2.873e-05, -0.9542, -0.2992, 0.0006157, -0.9542, -0.2992, 0.0006157, -0.9542, -0.2992, 0.0006157, -0.9514, -0.308, -0.0005945, -0.9514, -0.308, -0.0005945, -0.9514, -0.308, -0.0005945, -0.9514, -0.308, -0.0005945, -0.03716, -0.8638, 0.5024, -0.03716, -0.8638, 0.5024, -0.03716, -0.8638, 0.5024, -0.03716, -0.8638, 0.5024, -0.02025, -0.6507, -0.759, -0.02025, -0.6507, -0.759, -0.02025, -0.6507, -0.759, -0.02025, -0.6507, -0.759, 0.9499, -0.3126, -0.007432, 0.9499, -0.3126, -0.007432, 0.9499, -0.3126, -0.007432, 0.9499, -0.3126, -0.007432, 0.9507, -0.3102, 0.002865, 0.9507, -0.3102, 0.002865, 0.9507, -0.3102, 0.002865, 0.9525, -0.3046, 0.003398, 0.9525, -0.3046, 0.003398, 0.9525, -0.3046, 0.003398, 0.9525, -0.3046, 0.003398, 0.5784, -0.8157, -0.006929, 0.5784, -0.8157, -0.006929, 0.5784, -0.8157, -0.006929, 0.5784, -0.8157, -0.006929, -0.02172, -0.9997, -0.006823, -0.02172, -0.9997, -0.006823, -0.02172, -0.9997, -0.006823, -0.02172, -0.9997, -0.006823, -0.01299, -0.9999, -0.005299, -0.01299, -0.9999, -0.005299, -0.01299, -0.9999, -0.005299, -0.5912, -0.8065, -0.0001581, -0.5912, -0.8065, -0.0001581, -0.5912, -0.8065, -0.0001581, -0.5912, -0.8065, -0.0001581, -0.02775, 0.7753, 0.631, -0.02775, 0.7753, 0.631, -0.02775, 0.7753, 0.631, -0.02775, 0.7753, 0.631, 0.9516, -0.3073, -0.00386, 0.9516, -0.3073, -0.00386, 0.9516, -0.3073, -0.00386, 0.9516, -0.3073, -0.00386, 0.9529, 0.3032, 0.00895, 0.9529, 0.3032, 0.00895, 0.9529, 0.3032, 0.00895, 0.9594, 0.2821, -0.002312, 0.9594, 0.2821, -0.002312, 0.9594, 0.2821, -0.002312, 0.9594, 0.2821, -0.002312, -0.949, 0.3154, 0.003455, -0.949, 0.3154, 0.003455, -0.949, 0.3154, 0.003455, -0.949, 0.3154, 0.003455, -0.9516, -0.3075, 0.0002099, -0.9516, -0.3075, 0.0002099, -0.9516, -0.3075, 0.0002099, -0.9513, 0.3081, -0.001828, -0.9513, 0.3081, -0.001828, -0.9513, 0.3081, -0.001828, -0.9513, 0.3081, -0.001828, 0.5944, -0.8042, -0.0005967, 0.5944, -0.8042, -0.0005967, 0.5944, -0.8042, -0.0005967, 6.675e-05, -1.0, 0.001112, 6.675e-05, -1.0, 0.001112, 6.675e-05, -1.0, 0.001112, 0.5904, 0.8071, -0.0003951, 0.5904, 0.8071, -0.0003951, 0.5904, 0.8071, -0.0003951, 0.5904, 0.8071, -0.0003951, -0.6223, -0.7572, 0.1981, -0.6223, -0.7572, 0.1981, -0.6223, -0.7572, 0.1981, 0.5849, -0.8111, 0.001593, 0.5849, -0.8111, 0.001593, 0.5849, -0.8111, 0.001593, 0.5849, -0.8111, 0.001593, -0.588, -0.8088, -4.324e-05, -0.588, -0.8088, -4.324e-05, -0.588, -0.8088, -4.324e-05, -0.588, -0.8088, -4.324e-05, -0.0002017, 1.0, 6.159e-06, -0.0002017, 1.0, 6.159e-06, -0.0002017, 1.0, 6.159e-06, -0.0002017, 1.0, 6.159e-06, 0.5741, -0.8188, -0.006705, 0.5741, -0.8188, -0.006705, 0.5741, -0.8188, -0.006705, 0.5928, 0.8053, 0.001272, 0.5928, 0.8053, 0.001272, 0.5928, 0.8053, 0.001272, 0.5928, 0.8053, 0.001272, 0.01296, 0.7502, 0.6611, 0.01296, 0.7502, 0.6611, 0.01296, 0.7502, 0.6611, 0.01296, 0.7502, 0.6611, 0.9525, 0.3045, -0.0001472, 0.9525, 0.3045, -0.0001472, 0.9525, 0.3045, -0.0001472, 0.9525, 0.3045, -0.0001472, -0.5882, -0.8087, 0.001962, -0.5882, -0.8087, 0.001962, -0.5882, -0.8087, 0.001962, -0.5882, -0.8087, 0.001962, -0.001717, -0.9994, -0.03443, -0.001717, -0.9994, -0.03443, -0.001717, -0.9994, -0.03443, -0.5866, 0.8098, -0.0003298, -0.5866, 0.8098, -0.0003298, -0.5866, 0.8098, -0.0003298, -0.5863, 0.8101, -0.0004624, -0.5863, 0.8101, -0.0004624, -0.5863, 0.8101, -0.0004624, -0.5863, 0.8101, -0.0004624, 0.04425, 0.5005, 0.8646, 0.04425, 0.5005, 0.8646, 0.04425, 0.5005, 0.8646, 0.04425, 0.5005, 0.8646, -0.9481, 0.3178, -0.001945, -0.9481, 0.3178, -0.001945, -0.9481, 0.3178, -0.001945, -0.9481, 0.3178, -0.001945, -0.9481, 0.3178, -0.001945, -0.9481, 0.3178, -0.001945, -0.9481, 0.3178, -0.001945, -0.9481, 0.3178, -0.001945, -0.9481, 0.3178, -0.001945, -0.01048, 0.675, -0.7378, -0.01048, 0.675, -0.7378, -0.01048, 0.675, -0.7378, -0.01048, 0.675, -0.7378, -0.2232, 0.06983, 0.9723, -0.2232, 0.06983, 0.9723, -0.2232, 0.06983, 0.9723, 0.0003809, -0.6786, 0.7345, 0.0003809, -0.6786, 0.7345, 0.0003809, -0.6786, 0.7345, 0.0003809, -0.6786, 0.7345, 0.6433, 0.02668, 0.7651, 0.6433, 0.02668, 0.7651, 0.6433, 0.02668, 0.7651, -0.001726, -1.0, 0.001697, -0.001726, -1.0, 0.001697, -0.001726, -1.0, 0.001697, -0.5865, 0.8099, -0.0006473, -0.5865, 0.8099, -0.0006473, -0.5865, 0.8099, -0.0006473, -0.5865, 0.8099, -0.0006473, -0.5762, 0.8173, 0.004148, -0.5762, 0.8173, 0.004148, -0.5762, 0.8173, 0.004148, -0.02393, -0.9997, 0.001729, -0.02393, -0.9997, 0.001729, -0.02393, -0.9997, 0.001729, -0.4703, 0.1399, 0.8713, -0.4703, 0.1399, 0.8713, -0.4703, 0.1399, 0.8713, -0.4703, 0.1399, 0.8713, 0.3447, -0.865, -0.3646, 0.3447, -0.865, -0.3646, 0.3447, -0.865, -0.3646, 0.7835, -0.2565, -0.5659, 0.7835, -0.2565, -0.5659, 0.7835, -0.2565, -0.5659, 0.7835, -0.2565, -0.5659, 0.3708, 0.5449, -0.752, 0.3708, 0.5449, -0.752, 0.3708, 0.5449, -0.752, 0.3708, 0.5449, -0.752, -0.784, 0.5406, 0.3051, -0.784, 0.5406, 0.3051, -0.784, 0.5406, 0.3051, -0.95, -0.3122, 0.009144, -0.95, -0.3122, 0.009144, -0.95, -0.3122, 0.009144, -0.95, -0.3122, 0.009144, 0.9224, -0.3056, 0.2362, 0.9224, -0.3056, 0.2362, 0.9224, -0.3056, 0.2362, 0.9224, -0.3056, 0.2362, -0.951, -0.3091, 0.001259, -0.951, -0.3091, 0.001259, -0.951, -0.3091, 0.001259, 0.7191, -0.2434, 0.6509, 0.7191, -0.2434, 0.6509, 0.7191, -0.2434, 0.6509, 0.7191, -0.2434, 0.6509, -0.4645, 0.7749, 0.4287, -0.4645, 0.7749, 0.4287, -0.4645, 0.7749, 0.4287, -0.4645, 0.7749, 0.4287, -0.1256, -0.9365, -0.3274, -0.1256, -0.9365, -0.3274, -0.1256, -0.9365, -0.3274, -0.5161, -0.8565, 8.701e-05, -0.5161, -0.8565, 8.701e-05, -0.5161, -0.8565, 8.701e-05, 0.9511, 0.3088, -0.001813, 0.9511, 0.3088, -0.001813, 0.9511, 0.3088, -0.001813, 0.5866, 0.8099, -0.001334, 0.5866, 0.8099, -0.001334, 0.5866, 0.8099, -0.001334, 0.5866, 0.8099, -0.001334, 0.4262, -0.9017, -0.07228, 0.4262, -0.9017, -0.07228, 0.4262, -0.9017, -0.07228, 0.9514, -0.3078, -0.003362, 0.9514, -0.3078, -0.003362, 0.9514, -0.3078, -0.003362, 0.9514, -0.3078, -0.003362, 0.9503, -0.3112, -0.002012, 0.9503, -0.3112, -0.002012, 0.9503, -0.3112, -0.002012, 0.9503, -0.3112, -0.002012, 0.9503, -0.3112, -0.002007, 0.9503, -0.3112, -0.002007, 0.9503, -0.3112, -0.002007, 0.9503, -0.3112, -0.002017, 0.9503, -0.3112, -0.002017, 0.9503, -0.3112, -0.002017, 0.5806, -0.08709, 0.8095, 0.5806, -0.08709, 0.8095, 0.5806, -0.08709, 0.8095, -0.01808, 0.9998, 0.001815, -0.01808, 0.9998, 0.001815, -0.01808, 0.9998, 0.001815, -0.9301, 0.3175, 0.1848, -0.9301, 0.3175, 0.1848, -0.9301, 0.3175, 0.1848, -0.9301, 0.3175, 0.1848, -0.4695, -0.6115, -0.6369, -0.4695, -0.6115, -0.6369, -0.4695, -0.6115, -0.6369, -0.4695, -0.6115, -0.6369, 0.4737, 0.6518, 0.5923, 0.4737, 0.6518, 0.5923, 0.4737, 0.6518, 0.5923, 0.4737, 0.6518, 0.5923, -0.2579, -0.6768, 0.6895, -0.2579, -0.6768, 0.6895, -0.2579, -0.6768, 0.6895, -0.2579, -0.6768, 0.6895, 0.7971, -0.2786, 0.5357, 0.7971, -0.2786, 0.5357, 0.7971, -0.2786, 0.5357, 0.7971, -0.2786, 0.5357, 0.4978, -0.678, 0.5409, 0.4978, -0.678, 0.5409, 0.4978, -0.678, 0.5409, 0.4978, -0.678, 0.5409, -0.4024, 0.6192, 0.6743, -0.4024, 0.6192, 0.6743, -0.4024, 0.6192, 0.6743, -0.4024, 0.6192, 0.6743, 0.3162, 0.08407, 0.945, 0.3162, 0.08407, 0.945, 0.3162, 0.08407, 0.945, -0.5879, 0.809, 0.0008269, -0.5879, 0.809, 0.0008269, -0.5879, 0.809, 0.0008269, -0.9032, -0.3855, 0.1885, -0.9032, -0.3855, 0.1885, -0.9032, -0.3855, 0.1885, 0.07455, 0.6241, 0.7778, 0.07455, 0.6241, 0.7778, 0.07455, 0.6241, 0.7778, 0.002787, -0.9809, -0.1946, 0.002787, -0.9809, -0.1946, 0.002787, -0.9809, -0.1946, 0.9508, 0.3099, -0.001225, 0.9508, 0.3099, -0.001225, 0.9508, 0.3099, -0.001225, 0.01966, -0.9997, 0.01737, 0.01966, -0.9997, 0.01737, 0.01966, -0.9997, 0.01737, 0.01966, -0.9997, 0.01737, -0.39, -0.7051, -0.5923, -0.39, -0.7051, -0.5923, -0.39, -0.7051, -0.5923, -0.39, -0.7051, -0.5923, -0.5877, -0.8091, 0.0005197, -0.5877, -0.8091, 0.0005197, -0.5877, -0.8091, 0.0005197, -0.0005488, 1.0, 0.0003427, -0.0005488, 1.0, 0.0003427, -0.0005488, 1.0, 0.0003427, -0.0005488, 1.0, 0.0003427, -0.9489, -0.3156, 0.0001844, -0.9489, -0.3156, 0.0001844, -0.9489, -0.3156, 0.0001844, 0.9201, 0.1406, 0.3655, 0.9201, 0.1406, 0.3655, 0.9201, 0.1406, 0.3655, 0.6117, 0.788, -0.06976, 0.6117, 0.788, -0.06976, 0.6117, 0.788, -0.06976, 0.6117, 0.788, -0.06976, -0.2659, 0.2592, 0.9285, -0.2659, 0.2592, 0.9285, -0.2659, 0.2592, 0.9285, -0.5028, -0.6745, 0.5406, -0.5028, -0.6745, 0.5406, -0.5028, -0.6745, 0.5406, -0.5028, -0.6745, 0.5406, 0.3949, -0.8499, -0.3489, 0.3949, -0.8499, -0.3489, 0.3949, -0.8499, -0.3489, -0.5696, 0.7253, 0.3866, -0.5696, 0.7253, 0.3866, -0.5696, 0.7253, 0.3866, -0.6174, 0.7296, 0.2942, -0.6174, 0.7296, 0.2942, -0.6174, 0.7296, 0.2942, -0.6174, 0.7296, 0.2942, -0.3341, 0.1415, 0.9319, -0.3341, 0.1415, 0.9319, -0.3341, 0.1415, 0.9319, -0.7984, -0.1122, 0.5916, -0.7984, -0.1122, 0.5916, -0.7984, -0.1122, 0.5916, -0.5323, -0.5152, -0.6717, -0.5323, -0.5152, -0.6717, -0.5323, -0.5152, -0.6717, 0.432, -0.5415, 0.7213, 0.432, -0.5415, 0.7213, 0.432, -0.5415, 0.7213, 0.4845, 0.8173, 0.3119, 0.4845, 0.8173, 0.3119, 0.4845, 0.8173, 0.3119, 0.5821, 0.813, 0.009634, 0.5821, 0.813, 0.009634, 0.5821, 0.813, 0.009634, 0.5821, 0.813, 0.009634, 0.3865, -0.5953, -0.7044, 0.3865, -0.5953, -0.7044, 0.3865, -0.5953, -0.7044, -0.2788, -0.3669, 0.8875, -0.2788, -0.3669, 0.8875, -0.2788, -0.3669, 0.8875, 0.1113, -0.8185, 0.5637, 0.1113, -0.8185, 0.5637, 0.1113, -0.8185, 0.5637, 0.1113, -0.8185, 0.5637, 0.02752, 0.7379, 0.6744, 0.02752, 0.7379, 0.6744, 0.02752, 0.7379, 0.6744, -0.5859, -0.8104, 0.002316, -0.5859, -0.8104, 0.002316, -0.5859, -0.8104, 0.002316, -0.7699, -0.4136, 0.486, -0.7699, -0.4136, 0.486, -0.7699, -0.4136, 0.486, 0.05471, -0.8247, 0.5629, 0.05471, -0.8247, 0.5629, 0.05471, -0.8247, 0.5629, -0.6888, -0.4585, -0.5616, -0.6888, -0.4585, -0.5616, -0.6888, -0.4585, -0.5616, -0.7401, 0.6625, 0.1152, -0.7401, 0.6625, 0.1152, -0.7401, 0.6625, 0.1152, -0.2005, 0.4889, 0.849, -0.2005, 0.4889, 0.849, -0.2005, 0.4889, 0.849, -0.00443, -1.0, -2.787e-05, -0.00443, -1.0, -2.787e-05, -0.00443, -1.0, -2.787e-05, -0.4301, 0.5864, 0.6864, -0.4301, 0.5864, 0.6864, -0.4301, 0.5864, 0.6864, -0.4301, 0.5864, 0.6864, -0.1564, -0.7931, -0.5886, -0.1564, -0.7931, -0.5886, -0.1564, -0.7931, -0.5886, 0.005134, -1.0, 0.001923, 0.005134, -1.0, 0.001923, 0.005134, -1.0, 0.001923, 0.005134, -1.0, 0.001923, -0.7956, -0.6039, 0.04891, -0.7956, -0.6039, 0.04891, -0.7956, -0.6039, 0.04891, -0.645, -0.7281, -0.232, -0.645, -0.7281, -0.232, -0.645, -0.7281, -0.232, 0.4947, 0.08458, 0.8649, 0.4947, 0.08458, 0.8649, 0.4947, 0.08458, 0.8649, -0.7309, -0.2258, 0.644, -0.7309, -0.2258, 0.644, -0.7309, -0.2258, 0.644, -0.7309, -0.2258, 0.644, 0.01667, -0.8837, 0.4677, 0.01667, -0.8837, 0.4677, 0.01667, -0.8837, 0.4677, 0.01667, -0.8837, 0.4677, 0.9481, 0.3179, -0.0001575, 0.9481, 0.3179, -0.0001575, 0.9481, 0.3179, -0.0001575, 0.9481, 0.3179, -0.0001575, 0.191, 0.9775, -0.08992, 0.191, 0.9775, -0.08992, 0.191, 0.9775, -0.08992, -0.07758, 0.9575, -0.2778, -0.07758, 0.9575, -0.2778, -0.07758, 0.9575, -0.2778, -0.07758, 0.9575, -0.2778, 0.7503, 0.1911, 0.6329, 0.7503, 0.1911, 0.6329, 0.7503, 0.1911, 0.6329, 0.7503, 0.1911, 0.6329, 0.7315, 0.3388, 0.5917, 0.7315, 0.3388, 0.5917, 0.7315, 0.3388, 0.5917, 0.04813, -0.5041, -0.8623, 0.04813, -0.5041, -0.8623, 0.04813, -0.5041, -0.8623, -0.6588, -0.7397, 0.1374, -0.6588, -0.7397, 0.1374, -0.6588, -0.7397, 0.1374, 0.5669, -0.4071, -0.7161, 0.5669, -0.4071, -0.7161, 0.5669, -0.4071, -0.7161, -0.6757, 0.4542, 0.5806, -0.6757, 0.4542, 0.5806, -0.6757, 0.4542, 0.5806, 0.3893, -0.07482, 0.9181, 0.3893, -0.07482, 0.9181, 0.3893, -0.07482, 0.9181, 0.552, 0.7243, 0.4131, 0.552, 0.7243, 0.4131, 0.552, 0.7243, 0.4131, 0.552, 0.7243, 0.4131, 0.08569, -0.9725, 0.2164, 0.08569, -0.9725, 0.2164, 0.08569, -0.9725, 0.2164, 0.0671, 0.5094, 0.8579, 0.0671, 0.5094, 0.8579, 0.0671, 0.5094, 0.8579, 0.027, 0.9996, -0.01151, 0.027, 0.9996, -0.01151, 0.027, 0.9996, -0.01151, 0.027, 0.9996, -0.01151, 0.027, 0.9996, -0.01151, 0.027, 0.9996, -0.01151, 0.027, 0.9996, -0.01151, 0.027, 0.9996, -0.01151, 0.8132, 0.3093, 0.4929, 0.8132, 0.3093, 0.4929, 0.8132, 0.3093, 0.4929, 0.8132, 0.3093, 0.4929, 0.7183, 0.2469, -0.6504, 0.7183, 0.2469, -0.6504, 0.7183, 0.2469, -0.6504, 0.7183, 0.2469, -0.6504, -0.5684, -0.7936, 0.2172, -0.5684, -0.7936, 0.2172, -0.5684, -0.7936, 0.2172, 0.01214, 0.9999, -0.0001634, 0.01214, 0.9999, -0.0001634, 0.01214, 0.9999, -0.0001634, 0.01214, 0.9999, -0.0001634, -0.5252, -0.6947, -0.4915, -0.5252, -0.6947, -0.4915, -0.5252, -0.6947, -0.4915, 0.5881, -0.7944, 0.1516, 0.5881, -0.7944, 0.1516, 0.5881, -0.7944, 0.1516, 0.5299, -0.7245, 0.4408, 0.5299, -0.7245, 0.4408, 0.5299, -0.7245, 0.4408, 0.5737, -0.819, 0.009053, 0.5737, -0.819, 0.009053, 0.5737, -0.819, 0.009053, 0.5737, -0.819, 0.009053, 0.2416, 0.4041, 0.8822, 0.2416, 0.4041, 0.8822, 0.2416, 0.4041, 0.8822, -0.295, -0.8767, -0.38, -0.295, -0.8767, -0.38, -0.295, -0.8767, -0.38, -0.9518, -0.3069, -0.0007233, -0.9518, -0.3069, -0.0007233, -0.9518, -0.3069, -0.0007233, -0.9518, -0.3069, -0.0007233, 0.4758, 0.0539, 0.8779, 0.4758, 0.0539, 0.8779, 0.4758, 0.0539, 0.8779, -0.5942, 0.5889, 0.5479, -0.5942, 0.5889, 0.5479, -0.5942, 0.5889, 0.5479, -0.2985, -0.4324, -0.8508, -0.2985, -0.4324, -0.8508, -0.2985, -0.4324, -0.8508, 0.3258, -0.3536, 0.8768, 0.3258, -0.3536, 0.8768, 0.3258, -0.3536, 0.8768, 0.09376, -0.7244, 0.683, 0.09376, -0.7244, 0.683, 0.09376, -0.7244, 0.683, -0.1115, 0.9933, -0.02907, -0.1115, 0.9933, -0.02907, -0.1115, 0.9933, -0.02907, 0.2546, -0.906, 0.338, 0.2546, -0.906, 0.338, 0.2546, -0.906, 0.338, -0.1075, 0.9415, -0.3193, -0.1075, 0.9415, -0.3193, -0.1075, 0.9415, -0.3193, -0.9406, -0.183, -0.2859, -0.9406, -0.183, -0.2859, -0.9406, -0.183, -0.2859, -0.6491, 0.1967, 0.7348, -0.6491, 0.1967, 0.7348, -0.6491, 0.1967, 0.7348, -0.6491, 0.1967, 0.7348, 0.9516, -0.3074, 0.0005135, 0.9516, -0.3074, 0.0005135, 0.9516, -0.3074, 0.0005135, 0.9516, -0.3074, 0.0005135, -0.3983, 0.1184, 0.9096, -0.3983, 0.1184, 0.9096, -0.3983, 0.1184, 0.9096, -0.4982, -0.7039, 0.5062, -0.4982, -0.7039, 0.5062, -0.4982, -0.7039, 0.5062, -0.4982, -0.7039, 0.5062, -0.3409, 0.887, -0.3115, -0.3409, 0.887, -0.3115, -0.3409, 0.887, -0.3115, 0.5311, 0.1337, 0.8367, 0.5311, 0.1337, 0.8367, 0.5311, 0.1337, 0.8367, -0.6103, -0.1989, -0.7668, -0.6103, -0.1989, -0.7668, -0.6103, -0.1989, -0.7668, 0.8347, -0.4068, 0.3713, 0.8347, -0.4068, 0.3713, 0.8347, -0.4068, 0.3713, -0.3599, -0.777, -0.5164, -0.3599, -0.777, -0.5164, -0.3599, -0.777, -0.5164, -0.4992, -0.1724, -0.8492, -0.4992, -0.1724, -0.8492, -0.4992, -0.1724, -0.8492, -0.0004696, 1.0, 0.0005539, -0.0004696, 1.0, 0.0005539, -0.0004696, 1.0, 0.0005539, -0.0004696, 1.0, 0.0005539, -0.4089, -0.6504, 0.6402, -0.4089, -0.6504, 0.6402, -0.4089, -0.6504, 0.6402, 0.5197, 0.02715, 0.8539, 0.5197, 0.02715, 0.8539, 0.5197, 0.02715, 0.8539, -0.481, 0.6668, -0.5693, -0.481, 0.6668, -0.5693, -0.481, 0.6668, -0.5693, -0.481, 0.6668, -0.5693, -0.7291, -0.451, 0.5148, -0.7291, -0.451, 0.5148, -0.7291, -0.451, 0.5148, -0.8394, 0.4915, 0.2322, -0.8394, 0.4915, 0.2322, -0.8394, 0.4915, 0.2322, -0.5426, -0.7171, -0.4374, -0.5426, -0.7171, -0.4374, -0.5426, -0.7171, -0.4374, -0.5426, -0.7171, -0.4374, -0.8342, -0.4601, 0.3041, -0.8342, -0.4601, 0.3041, -0.8342, -0.4601, 0.3041, -3.105e-05, 8.268e-05, -1.0, -3.105e-05, 8.268e-05, -1.0, -3.105e-05, 8.268e-05, -1.0, -3.105e-05, 8.268e-05, -1.0, 0.002458, -0.008366, -1.0, 0.002458, -0.008366, -1.0, 0.002458, -0.008366, -1.0, 0.002458, -0.008366, -1.0, 0.008385, 0.007077, -0.9999, 0.008385, 0.007077, -0.9999, 0.008385, 0.007077, -0.9999, 0.008385, 0.007077, -0.9999, -0.01142, -0.007391, -0.9999, -0.01142, -0.007391, -0.9999, -0.01142, -0.007391, -0.9999, -0.01142, -0.007391, -0.9999, -0.8703, 0.3569, 0.3394, -0.8703, 0.3569, 0.3394, -0.8703, 0.3569, 0.3394, 0.3901, -0.6062, -0.6931, 0.3901, -0.6062, -0.6931, 0.3901, -0.6062, -0.6931, 0.3901, -0.6062, -0.6931, 0.6001, -0.799, 0.03729, 0.6001, -0.799, 0.03729, 0.6001, -0.799, 0.03729, 0.6001, -0.799, 0.03729, 0.5159, -0.8566, -0.0001824, 0.5159, -0.8566, -0.0001824, 0.5159, -0.8566, -0.0001824, 0.9242, 0.2157, -0.3153, 0.9242, 0.2157, -0.3153, 0.9242, 0.2157, -0.3153, 0.9242, 0.2157, -0.3153, -0.8804, -0.4047, -0.2472, -0.8804, -0.4047, -0.2472, -0.8804, -0.4047, -0.2472, -0.6433, 0.5661, 0.5155, -0.6433, 0.5661, 0.5155, -0.6433, 0.5661, 0.5155, -0.32, 0.9022, -0.2893, -0.32, 0.9022, -0.2893, -0.32, 0.9022, -0.2893, -0.7002, 0.6572, 0.2789, -0.7002, 0.6572, 0.2789, -0.7002, 0.6572, 0.2789, 0.3362, 0.07913, 0.9385, 0.3362, 0.07913, 0.9385, 0.3362, 0.07913, 0.9385, 0.3519, 0.9107, -0.2161, 0.3519, 0.9107, -0.2161, 0.3519, 0.9107, -0.2161, 0.5144, -0.7323, 0.4462, 0.5144, -0.7323, 0.4462, 0.5144, -0.7323, 0.4462, 0.5144, -0.7323, 0.4462, 0.8802, 0.3103, 0.3591, 0.8802, 0.3103, 0.3591, 0.8802, 0.3103, 0.3591, 0.8802, 0.3103, 0.3591, -0.111, 0.7974, -0.5932, -0.111, 0.7974, -0.5932, -0.111, 0.7974, -0.5932, 0.9453, 0.3262, -0.007337, 0.9453, 0.3262, -0.007337, 0.9453, 0.3262, -0.007337, 0.9492, 0.3146, -0.005919, 0.9492, 0.3146, -0.005919, 0.9492, 0.3146, -0.005919, 0.9492, 0.3146, -0.005919, 0.6352, -0.203, 0.7452, 0.6352, -0.203, 0.7452, 0.6352, -0.203, 0.7452, 0.6352, -0.203, 0.7452, 0.7695, 0.2446, -0.59, 0.7695, 0.2446, -0.59, 0.7695, 0.2446, -0.59, 0.7695, 0.2446, -0.59, -0.6096, -0.1916, -0.7692, -0.6096, -0.1916, -0.7692, -0.6096, -0.1916, -0.7692, -0.6096, -0.1916, -0.7692, -0.3986, -0.3087, 0.8636, -0.3986, -0.3087, 0.8636, -0.3986, -0.3087, 0.8636, -0.7691, -0.4429, -0.4608, -0.7691, -0.4429, -0.4608, -0.7691, -0.4429, -0.4608, -0.527, 0.8411, 0.122, -0.527, 0.8411, 0.122, -0.527, 0.8411, 0.122, 0.4419, -0.319, 0.8384, 0.4419, -0.319, 0.8384, 0.4419, -0.319, 0.8384, 0.6972, 0.7165, 0.02434, 0.6972, 0.7165, 0.02434, 0.6972, 0.7165, 0.02434, 0.5916, 0.8062, -0.0008963, 0.5916, 0.8062, -0.0008963, 0.5916, 0.8062, -0.0008963, 0.5916, 0.8062, -0.0008963, 0.4738, 0.1228, 0.872, 0.4738, 0.1228, 0.872, 0.4738, 0.1228, 0.872, 0.497, -0.7445, 0.4457, 0.497, -0.7445, 0.4457, 0.497, -0.7445, 0.4457, -0.5381, -0.8429, 0.002549, -0.5381, -0.8429, 0.002549, -0.5381, -0.8429, 0.002549, -0.5381, -0.8429, 0.002549, -0.5872, -0.7736, -0.2382, -0.5872, -0.7736, -0.2382, -0.5872, -0.7736, -0.2382, -0.5872, -0.7736, -0.2382, -0.9495, -0.3138, 0.001214, -0.9495, -0.3138, 0.001214, -0.9495, -0.3138, 0.001214, -0.9495, -0.3138, 0.001214, 0.4822, -0.0424, 0.875, 0.4822, -0.0424, 0.875, 0.4822, -0.0424, 0.875, 0.4169, -0.6029, 0.6802, 0.4169, -0.6029, 0.6802, 0.4169, -0.6029, 0.6802, 0.4169, -0.6029, 0.6802, 0.4953, 0.1007, 0.8628, 0.4953, 0.1007, 0.8628, 0.4953, 0.1007, 0.8628, -0.8977, -0.4405, -0.008009, -0.8977, -0.4405, -0.008009, -0.8977, -0.4405, -0.008009, 0.9326, -0.1231, -0.3394, 0.9326, -0.1231, -0.3394, 0.9326, -0.1231, -0.3394, 0.9326, -0.1231, -0.3394, -0.9489, -0.3156, 0.004177, -0.9489, -0.3156, 0.004177, -0.9489, -0.3156, 0.004177, -0.9489, -0.3156, 0.004177, -0.9451, -0.3266, 0.003808, -0.9451, -0.3266, 0.003808, -0.9451, -0.3266, 0.003808, -0.9451, -0.3266, 0.003808, -0.1719, 0.2411, 0.9552, -0.1719, 0.2411, 0.9552, -0.1719, 0.2411, 0.9552, -0.1719, 0.2411, 0.9552, 0.6087, -0.2437, 0.7551, 0.6087, -0.2437, 0.7551, 0.6087, -0.2437, 0.7551, 0.6087, -0.2437, 0.7551, -0.09147, 0.2762, 0.9567, -0.09147, 0.2762, 0.9567, -0.09147, 0.2762, 0.9567, 0.3365, -0.1364, 0.9317, 0.3365, -0.1364, 0.9317, 0.3365, -0.1364, 0.9317, -0.01171, 0.7935, -0.6084, -0.01171, 0.7935, -0.6084, -0.01171, 0.7935, -0.6084, -0.01171, 0.7935, -0.6084, -0.1032, -0.1722, 0.9796, -0.1032, -0.1722, 0.9796, -0.1032, -0.1722, 0.9796, -0.1032, -0.1722, 0.9796, 0.7826, -0.2863, 0.5529, 0.7826, -0.2863, 0.5529, 0.7826, -0.2863, 0.5529, 0.9506, -0.3106, -0.0003258, 0.9506, -0.3106, -0.0003258, 0.9506, -0.3106, -0.0003258, 0.9506, -0.3106, -0.0003258, 0.5877, 0.235, 0.7742, 0.5877, 0.235, 0.7742, 0.5877, 0.235, 0.7742, 0.5877, 0.235, 0.7742, 0.2781, 0.3847, 0.8802, 0.2781, 0.3847, 0.8802, 0.2781, 0.3847, 0.8802, 0.2781, 0.3847, 0.8802, 0.4461, -0.1032, 0.889, 0.4461, -0.1032, 0.889, 0.4461, -0.1032, 0.889, -0.5879, -0.8089, 0.008962, -0.5879, -0.8089, 0.008962, -0.5879, -0.8089, 0.008962, -0.5942, -0.8043, 0.008891, -0.5942, -0.8043, 0.008891, -0.5942, -0.8043, 0.008891, -0.5942, -0.8043, 0.008891, 0.5119, 0.1583, 0.8443, 0.5119, 0.1583, 0.8443, 0.5119, 0.1583, 0.8443, -0.588, 0.8088, 0.0006857, -0.588, 0.8088, 0.0006857, -0.588, 0.8088, 0.0006857, -0.588, 0.8088, 0.0006857, 0.3317, 0.7262, -0.6022, 0.3317, 0.7262, -0.6022, 0.3317, 0.7262, -0.6022, 0.3317, 0.7262, -0.6022, -0.959, 0.2833, -0.0002445, -0.959, 0.2833, -0.0002445, -0.959, 0.2833, -0.0002445, -0.5382, -0.6441, 0.5436, -0.5382, -0.6441, 0.5436, -0.5382, -0.6441, 0.5436, -0.5382, -0.6441, 0.5436, 0.4307, 0.1748, 0.8854, 0.4307, 0.1748, 0.8854, 0.4307, 0.1748, 0.8854, -0.8911, -0.3559, 0.2817, -0.8911, -0.3559, 0.2817, -0.8911, -0.3559, 0.2817, -0.2277, 0.5131, 0.8275, -0.2277, 0.5131, 0.8275, -0.2277, 0.5131, 0.8275, 0.1069, 0.9126, 0.3945, 0.1069, 0.9126, 0.3945, 0.1069, 0.9126, 0.3945, 0.03175, 0.9349, 0.3534, 0.03175, 0.9349, 0.3534, 0.03175, 0.9349, 0.3534, 0.03175, 0.9349, 0.3534, -0.6437, -0.5953, -0.4809, -0.6437, -0.5953, -0.4809, -0.6437, -0.5953, -0.4809, 0.397, -0.5693, -0.7199, 0.397, -0.5693, -0.7199, 0.397, -0.5693, -0.7199, 0.397, -0.5693, -0.7199, -0.9224, -0.3742, -0.09551, -0.9224, -0.3742, -0.09551, -0.9224, -0.3742, -0.09551, 0.4747, -0.1196, 0.872, 0.4747, -0.1196, 0.872, 0.4747, -0.1196, 0.872, -0.4893, -0.1524, 0.8587, -0.4893, -0.1524, 0.8587, -0.4893, -0.1524, 0.8587, -0.4893, -0.1524, 0.8587, -0.008841, -1.0, 0.001028, -0.008841, -1.0, 0.001028, -0.008841, -1.0, 0.001028, -0.5804, -0.8143, -0.003639, -0.5804, -0.8143, -0.003639, -0.5804, -0.8143, -0.003639, -0.5804, -0.8143, -0.003639, -0.4985, -0.4071, -0.7654, -0.4985, -0.4071, -0.7654, -0.4985, -0.4071, -0.7654, -0.01997, -0.8956, -0.4444, -0.01997, -0.8956, -0.4444, -0.01997, -0.8956, -0.4444, -0.01997, -0.8956, -0.4444, -0.3324, 0.5875, -0.7378, -0.3324, 0.5875, -0.7378, -0.3324, 0.5875, -0.7378, -0.3324, 0.5875, -0.7378, 0.6445, -0.2148, -0.7338, 0.6445, -0.2148, -0.7338, 0.6445, -0.2148, -0.7338, 0.6445, -0.2148, -0.7338, 0.9368, 0.3083, 0.1653, 0.9368, 0.3083, 0.1653, 0.9368, 0.3083, 0.1653, 0.9368, 0.3083, 0.1653, 0.8804, -0.2696, -0.3902, 0.8804, -0.2696, -0.3902, 0.8804, -0.2696, -0.3902, 0.8804, -0.2696, -0.3902, -0.3702, 0.9248, 0.08756, -0.3702, 0.9248, 0.08756, -0.3702, 0.9248, 0.08756, -0.607, 0.2067, -0.7674, -0.607, 0.2067, -0.7674, -0.607, 0.2067, -0.7674, -0.607, 0.2067, -0.7674, 0.2062, -0.9358, 0.2861, 0.2062, -0.9358, 0.2861, 0.2062, -0.9358, 0.2861, -0.9532, 0.3023, -0.0001703, -0.9532, 0.3023, -0.0001703, -0.9532, 0.3023, -0.0001703, -0.9532, 0.3023, -0.0001703, -0.5787, -0.8133, 0.05966, -0.5787, -0.8133, 0.05966, -0.5787, -0.8133, 0.05966, -0.0195, -0.742, 0.6701, -0.0195, -0.742, 0.6701, -0.0195, -0.742, 0.6701, -0.0195, -0.742, 0.6701, -0.01751, -0.9998, 0.01112, -0.01751, -0.9998, 0.01112, -0.01751, -0.9998, 0.01112, 0.5869, 0.8097, -0.001948, 0.5869, 0.8097, -0.001948, 0.5869, 0.8097, -0.001948, 0.5801, 0.8008, 0.1493, 0.5801, 0.8008, 0.1493, 0.5801, 0.8008, 0.1493, 0.5801, 0.8008, 0.1493, -0.4322, 0.5972, 0.6757, -0.4322, 0.5972, 0.6757, -0.4322, 0.5972, 0.6757, -0.4322, 0.5972, 0.6757, 0.5511, -0.6567, 0.5148, 0.5511, -0.6567, 0.5148, 0.5511, -0.6567, 0.5148, -0.04952, -0.9892, 0.1378, -0.04952, -0.9892, 0.1378, -0.04952, -0.9892, 0.1378, -0.2307, 0.07496, 0.9701, -0.2307, 0.07496, 0.9701, -0.2307, 0.07496, 0.9701, 0.5399, 0.5996, 0.5908, 0.5399, 0.5996, 0.5908, 0.5399, 0.5996, 0.5908, 0.5399, 0.5996, 0.5908, -0.01563, 0.9452, 0.326, -0.01563, 0.9452, 0.326, -0.01563, 0.9452, 0.326, 0.3375, -0.1102, 0.9349, 0.3375, -0.1102, 0.9349, 0.3375, -0.1102, 0.9349, 0.3375, -0.1102, 0.9349, 0.447, 0.119, 0.8866, 0.447, 0.119, 0.8866, 0.447, 0.119, 0.8866, -0.9534, 0.3016, 0.0006544, -0.9534, 0.3016, 0.0006544, -0.9534, 0.3016, 0.0006544, -0.9534, 0.3016, 0.0006544, 0.0754, 0.747, 0.6605, 0.0754, 0.747, 0.6605, 0.0754, 0.747, 0.6605, 0.411, -0.8826, 0.2281, 0.411, -0.8826, 0.2281, 0.411, -0.8826, 0.2281, -0.5789, 0.7942, 0.1849, -0.5789, 0.7942, 0.1849, -0.5789, 0.7942, 0.1849, -0.5789, 0.7942, 0.1849, -0.618, 0.78, 0.09831, -0.618, 0.78, 0.09831, -0.618, 0.78, 0.09831, 0.5749, -0.2288, -0.7856, 0.5749, -0.2288, -0.7856, 0.5749, -0.2288, -0.7856, 0.5749, -0.2288, -0.7856, 0.4917, -0.03898, -0.8699, 0.4917, -0.03898, -0.8699, 0.4917, -0.03898, -0.8699, 0.6327, 0.1992, -0.7484, 0.6327, 0.1992, -0.7484, 0.6327, 0.1992, -0.7484, 0.6327, 0.1992, -0.7484, -0.9497, 0.3131, 0.007454, -0.9497, 0.3131, 0.007454, -0.9497, 0.3131, 0.007454, -0.9497, 0.3131, 0.007454, -0.1387, 0.2624, 0.9549, -0.1387, 0.2624, 0.9549, -0.1387, 0.2624, 0.9549, -0.5469, -0.8344, 0.06862, -0.5469, -0.8344, 0.06862, -0.5469, -0.8344, 0.06862, -0.5469, -0.8344, 0.06862, 0.4914, -0.8659, 0.0939, 0.4914, -0.8659, 0.0939, 0.4914, -0.8659, 0.0939, 0.2505, 0.4417, 0.8615, 0.2505, 0.4417, 0.8615, 0.2505, 0.4417, 0.8615, 0.2505, 0.4417, 0.8615, -0.6071, -0.669, -0.4288, -0.6071, -0.669, -0.4288, -0.6071, -0.669, -0.4288, -0.001092, -0.6561, -0.7547, -0.001092, -0.6561, -0.7547, -0.001092, -0.6561, -0.7547, -0.001092, -0.6561, -0.7547, 0.003919, 0.986, 0.1666, 0.003919, 0.986, 0.1666, 0.003919, 0.986, 0.1666, 0.003919, 0.986, 0.1666, -0.8462, -0.2922, 0.4456, -0.8462, -0.2922, 0.4456, -0.8462, -0.2922, 0.4456, -0.8462, -0.2922, 0.4456, -0.8115, -0.4806, -0.3323, -0.8115, -0.4806, -0.3323, -0.8115, -0.4806, -0.3323, 0.5688, -0.7862, 0.2417, 0.5688, -0.7862, 0.2417, 0.5688, -0.7862, 0.2417, 0.5688, -0.7862, 0.2417, 0.4786, -0.2265, 0.8483, 0.4786, -0.2265, 0.8483, 0.4786, -0.2265, 0.8483, 0.06031, -0.8134, 0.5785, 0.06031, -0.8134, 0.5785, 0.06031, -0.8134, 0.5785, -0.6948, -0.4673, -0.5467, -0.6948, -0.4673, -0.5467, -0.6948, -0.4673, -0.5467, -0.4241, -0.5652, 0.7076, -0.4241, -0.5652, 0.7076, -0.4241, -0.5652, 0.7076, -0.4241, -0.5652, 0.7076, -0.919, -0.2898, 0.2673, -0.919, -0.2898, 0.2673, -0.919, -0.2898, 0.2673, -0.919, -0.2898, 0.2673, -0.7735, 0.1833, 0.6067, -0.7735, 0.1833, 0.6067, -0.7735, 0.1833, 0.6067, -0.7735, 0.1833, 0.6067, -0.7825, -0.4655, 0.4134, -0.7825, -0.4655, 0.4134, -0.7825, -0.4655, 0.4134, 0.5951, 0.1899, 0.7809, 0.5951, 0.1899, 0.7809, 0.5951, 0.1899, 0.7809, 0.5951, 0.1899, 0.7809, -0.8334, -0.5022, -0.2307, -0.8334, -0.5022, -0.2307, -0.8334, -0.5022, -0.2307, 0.8353, -0.08484, 0.5432, 0.8353, -0.08484, 0.5432, 0.8353, -0.08484, 0.5432, 0.223, -0.2826, 0.933, 0.223, -0.2826, 0.933, 0.223, -0.2826, 0.933, 0.5136, -0.5952, 0.618, 0.5136, -0.5952, 0.618, 0.5136, -0.5952, 0.618, 0.3837, -0.4813, 0.7881, 0.3837, -0.4813, 0.7881, 0.3837, -0.4813, 0.7881, 0.3837, -0.4813, 0.7881, 0.7982, 0.2579, 0.5444, 0.7982, 0.2579, 0.5444, 0.7982, 0.2579, 0.5444, 0.7982, 0.2579, 0.5444, -0.5479, 0.8365, -0.01006, -0.5479, 0.8365, -0.01006, -0.5479, 0.8365, -0.01006, -0.5479, 0.8365, -0.01006, -0.5479, 0.8365, -0.01006, -0.5479, 0.8365, -0.01006, -0.5479, 0.8365, -0.01006, -0.5479, 0.8365, -0.01006, 0.9717, 0.2363, -0.003224, 0.9717, 0.2363, -0.003224, 0.9717, 0.2363, -0.003224, 0.948, 0.3151, 0.04528, 0.948, 0.3151, 0.04528, 0.948, 0.3151, 0.04528, 0.948, 0.3151, 0.04528, 0.9046, 0.2293, 0.3593, 0.9046, 0.2293, 0.3593, 0.9046, 0.2293, 0.3593, 0.9046, 0.2293, 0.3593, -0.6611, 0.209, 0.7206, -0.6611, 0.209, 0.7206, -0.6611, 0.209, 0.7206, -0.6611, 0.209, 0.7206, -0.9261, 0.3607, 0.1104, -0.9261, 0.3607, 0.1104, -0.9261, 0.3607, 0.1104, 0.8792, 0.3143, -0.3582, 0.8792, 0.3143, -0.3582, 0.8792, 0.3143, -0.3582, -0.5024, 0.7682, -0.3968, -0.5024, 0.7682, -0.3968, -0.5024, 0.7682, -0.3968, -0.5024, 0.7682, -0.3968, 0.4934, -0.6875, -0.5329, 0.4934, -0.6875, -0.5329, 0.4934, -0.6875, -0.5329, 0.5991, 0.8006, -0.01252, 0.5991, 0.8006, -0.01252, 0.5991, 0.8006, -0.01252, 0.5991, 0.8006, -0.01252, -0.5725, 0.8198, -0.008596, -0.5725, 0.8198, -0.008596, -0.5725, 0.8198, -0.008596, -0.5725, 0.8198, -0.008596, -0.5725, 0.8198, -0.008596, -0.5725, 0.8198, -0.008596, -0.5725, 0.8198, -0.008596, -0.5725, 0.8198, -0.008596, 0.4462, -0.6701, -0.5931, 0.4462, -0.6701, -0.5931, 0.4462, -0.6701, -0.5931, 0.4462, -0.6701, -0.5931, -0.8904, -0.4393, -0.119, -0.8904, -0.4393, -0.119, -0.8904, -0.4393, -0.119, 0.05857, 0.2517, -0.966, 0.05857, 0.2517, -0.966, 0.05857, 0.2517, -0.966, 0.06348, -0.5515, 0.8317, 0.06348, -0.5515, 0.8317, 0.06348, -0.5515, 0.8317, -0.621, 0.1977, -0.7585, -0.621, 0.1977, -0.7585, -0.621, 0.1977, -0.7585, -0.621, 0.1977, -0.7585, 0.5501, 0.02682, 0.8347, 0.5501, 0.02682, 0.8347, 0.5501, 0.02682, 0.8347, -0.04732, 0.5694, 0.8207, -0.04732, 0.5694, 0.8207, -0.04732, 0.5694, 0.8207, -0.01192, -0.1451, 0.9894, -0.01192, -0.1451, 0.9894, -0.01192, -0.1451, 0.9894, 0.5653, 0.8195, -0.09401, 0.5653, 0.8195, -0.09401, 0.5653, 0.8195, -0.09401, 0.5653, 0.8195, -0.09401, 0.484, 0.1438, 0.8632, 0.484, 0.1438, 0.8632, 0.484, 0.1438, 0.8632, -0.9189, -0.3782, -0.1124, -0.9189, -0.3782, -0.1124, -0.9189, -0.3782, -0.1124, -0.4397, 0.6493, -0.6206, -0.4397, 0.6493, -0.6206, -0.4397, 0.6493, -0.6206, -0.3081, -0.09222, 0.9469, -0.3081, -0.09222, 0.9469, -0.3081, -0.09222, 0.9469, -0.3081, -0.09222, 0.9469, -0.791, 0.259, 0.5543, -0.791, 0.259, 0.5543, -0.791, 0.259, 0.5543, -0.791, 0.259, 0.5543, 0.02226, 0.7523, 0.6584, 0.02226, 0.7523, 0.6584, 0.02226, 0.7523, 0.6584, 0.02226, 0.7523, 0.6584, -0.8424, -0.3187, -0.4345, -0.8424, -0.3187, -0.4345, -0.8424, -0.3187, -0.4345, -0.8424, -0.3187, -0.4345, 0.644, -0.241, 0.7261, 0.644, -0.241, 0.7261, 0.644, -0.241, 0.7261, 0.644, -0.241, 0.7261, -0.7171, 0.6478, 0.2571, -0.7171, 0.6478, 0.2571, -0.7171, 0.6478, 0.2571, -0.3835, -0.478, 0.7902, -0.3835, -0.478, 0.7902, -0.3835, -0.478, 0.7902, -0.3835, -0.478, 0.7902, -0.5898, 0.7064, 0.3912, -0.5898, 0.7064, 0.3912, -0.5898, 0.7064, 0.3912, 0.1169, 0.665, 0.7377, 0.1169, 0.665, 0.7377, 0.1169, 0.665, 0.7377, 0.1169, 0.665, 0.7377, 0.3059, 0.1515, 0.9399, 0.3059, 0.1515, 0.9399, 0.3059, 0.1515, 0.9399, 0.4911, 0.6724, 0.5538, 0.4911, 0.6724, 0.5538, 0.4911, 0.6724, 0.5538, 0.4911, 0.6724, 0.5538, -0.8183, 0.2319, -0.5259, -0.8183, 0.2319, -0.5259, -0.8183, 0.2319, -0.5259, -0.8183, 0.2319, -0.5259, 0.4501, 0.1169, 0.8853, 0.4501, 0.1169, 0.8853, 0.4501, 0.1169, 0.8853, -0.8023, 0.2823, 0.526, -0.8023, 0.2823, 0.526, -0.8023, 0.2823, 0.526, -0.8023, 0.2823, 0.526, -0.3462, 0.5924, 0.7275, -0.3462, 0.5924, 0.7275, -0.3462, 0.5924, 0.7275, -0.7843, 0.2646, -0.5611, -0.7843, 0.2646, -0.5611, -0.7843, 0.2646, -0.5611, -0.7843, 0.2646, -0.5611, 0.5891, 0.8079, 0.01499, 0.5891, 0.8079, 0.01499, 0.5891, 0.8079, 0.01499, 0.6272, -0.3294, 0.7058, 0.6272, -0.3294, 0.7058, 0.6272, -0.3294, 0.7058, 0.1596, -0.7833, 0.6008, 0.1596, -0.7833, 0.6008, 0.1596, -0.7833, 0.6008, -0.8537, 0.02824, -0.52, -0.8537, 0.02824, -0.52, -0.8537, 0.02824, -0.52, 0.1139, -0.7219, 0.6825, 0.1139, -0.7219, 0.6825, 0.1139, -0.7219, 0.6825, 0.1139, -0.7219, 0.6825, 0.5986, 0.0881, 0.7962, 0.5986, 0.0881, 0.7962, 0.5986, 0.0881, 0.7962, -0.2248, 0.3339, 0.9154, -0.2248, 0.3339, 0.9154, -0.2248, 0.3339, 0.9154, 0.8664, -0.2043, 0.4556, 0.8664, -0.2043, 0.4556, 0.8664, -0.2043, 0.4556, -0.005623, -0.8456, 0.5338, -0.005623, -0.8456, 0.5338, -0.005623, -0.8456, 0.5338, -0.005623, -0.8456, 0.5338, -0.6896, -0.2593, 0.6762, -0.6896, -0.2593, 0.6762, -0.6896, -0.2593, 0.6762, -0.6896, -0.2593, 0.6762, -0.3089, 0.7995, -0.5152, -0.3089, 0.7995, -0.5152, -0.3089, 0.7995, -0.5152, 0.5245, -0.8514, -0.005537, 0.5245, -0.8514, -0.005537, 0.5245, -0.8514, -0.005537, 0.5951, -0.8035, 0.01356, 0.5951, -0.8035, 0.01356, 0.5951, -0.8035, 0.01356, 0.5951, -0.8035, 0.01356, 0.05952, -0.7395, 0.6706, 0.05952, -0.7395, 0.6706, 0.05952, -0.7395, 0.6706, -0.5958, -0.8031, -0.002319, -0.5958, -0.8031, -0.002319, -0.5958, -0.8031, -0.002319, -0.5958, -0.8031, -0.002319, -0.5929, -0.8052, -0.005599, -0.5929, -0.8052, -0.005599, -0.5929, -0.8052, -0.005599, -0.4426, -0.8954, 0.04865, -0.4426, -0.8954, 0.04865, -0.4426, -0.8954, 0.04865, -0.1879, 0.7818, 0.5946, -0.1879, 0.7818, 0.5946, -0.1879, 0.7818, 0.5946, 0.7689, -0.5132, 0.3813, 0.7689, -0.5132, 0.3813, 0.7689, -0.5132, 0.3813, 0.9551, -0.1643, 0.2467, 0.9551, -0.1643, 0.2467, 0.9551, -0.1643, 0.2467, -0.7907, -0.2577, 0.5553, -0.7907, -0.2577, 0.5553, -0.7907, -0.2577, 0.5553, -0.7907, -0.2577, 0.5553, 0.2072, -0.2891, 0.9346, 0.2072, -0.2891, 0.9346, 0.2072, -0.2891, 0.9346, 0.2072, -0.2891, 0.9346, 0.3841, -0.7142, 0.5852, 0.3841, -0.7142, 0.5852, 0.3841, -0.7142, 0.5852, 0.463, -0.6239, 0.6296, 0.463, -0.6239, 0.6296, 0.463, -0.6239, 0.6296, 0.463, -0.6239, 0.6296, -0.9107, -0.4023, 0.09372, -0.9107, -0.4023, 0.09372, -0.9107, -0.4023, 0.09372, 0.3904, -0.9189, -0.05677, 0.3904, -0.9189, -0.05677, 0.3904, -0.9189, -0.05677, -0.02705, -0.9995, 0.01394, -0.02705, -0.9995, 0.01394, -0.02705, -0.9995, 0.01394, -0.02705, -0.9995, 0.01394, -0.01905, 0.9998, -0.009265, -0.01905, 0.9998, -0.009265, -0.01905, 0.9998, -0.009265, -0.01905, 0.9998, -0.009265, 0.2124, 0.4175, -0.8835, 0.2124, 0.4175, -0.8835, 0.2124, 0.4175, -0.8835, 0.2124, 0.4175, -0.8835, 0.2698, 0.5013, 0.8221, 0.2698, 0.5013, 0.8221, 0.2698, 0.5013, 0.8221, 0.2698, 0.5013, 0.8221, 0.8667, -0.2048, 0.4548, 0.8667, -0.2048, 0.4548, 0.8667, -0.2048, 0.4548, 0.7891, -0.4032, -0.4634, 0.7891, -0.4032, -0.4634, 0.7891, -0.4032, -0.4634, 0.6151, -0.621, -0.4858, 0.6151, -0.621, -0.4858, 0.6151, -0.621, -0.4858, 0.8727, -0.2416, 0.4244, 0.8727, -0.2416, 0.4244, 0.8727, -0.2416, 0.4244, 0.5838, -0.6534, 0.4819, 0.5838, -0.6534, 0.4819, 0.5838, -0.6534, 0.4819, 0.9768, -0.1639, 0.1375, 0.9768, -0.1639, 0.1375, 0.9768, -0.1639, 0.1375, 0.5065, -0.8609, -0.04741, 0.5065, -0.8609, -0.04741, 0.5065, -0.8609, -0.04741, -0.4686, 0.6913, -0.55, -0.4686, 0.6913, -0.55, -0.4686, 0.6913, -0.55, -0.8088, -0.3188, -0.4942, -0.8088, -0.3188, -0.4942, -0.8088, -0.3188, -0.4942, -0.8503, -0.1895, 0.491, -0.8503, -0.1895, 0.491, -0.8503, -0.1895, 0.491, -0.4497, 0.8051, -0.3867, -0.4497, 0.8051, -0.3867, -0.4497, 0.8051, -0.3867, -0.934, -0.3544, -0.04436, -0.934, -0.3544, -0.04436, -0.934, -0.3544, -0.04436, -0.934, -0.3544, -0.04436, -0.3586, 0.9333, -0.01773, -0.3586, 0.9333, -0.01773, -0.3586, 0.9333, -0.01773, -0.3586, 0.9333, -0.01773, -0.7171, 0.3855, 0.5807, -0.7171, 0.3855, 0.5807, -0.7171, 0.3855, 0.5807, -0.8603, 0.3922, 0.3257, -0.8603, 0.3922, 0.3257, -0.8603, 0.3922, 0.3257, 0.3983, 0.8219, 0.4072, 0.3983, 0.8219, 0.4072, 0.3983, 0.8219, 0.4072, -0.06344, 0.7832, -0.6185, -0.06344, 0.7832, -0.6185, -0.06344, 0.7832, -0.6185, -0.4899, 0.642, -0.5898, -0.4899, 0.642, -0.5898, -0.4899, 0.642, -0.5898, -0.9251, 0.3665, 0.09949, -0.9251, 0.3665, 0.09949, -0.9251, 0.3665, 0.09949, 0.2074, 0.729, 0.6524, 0.2074, 0.729, 0.6524, 0.2074, 0.729, 0.6524])] * 3)])

# ---- objects
ob_sm_bld_ruins_column_01 = bpy.data.objects.new('SM_Bld_Ruins_Column_01', me_mesh)

# ---- transforms, parenting, visibility, modifiers, constraints
ob_sm_bld_ruins_column_01.location = (0.0, 0.0, 0.0)
ob_sm_bld_ruins_column_01.color = (0.8, 0.8, 0.8, 1.0)

# ---- collection membership
col_sm_bld_ruins_column_01.objects.link(ob_sm_bld_ruins_column_01)

# ---- scene / render settings (as saved in the file)
scene.frame_start = 1; scene.frame_end = 250; scene.frame_set(1)
scene.render.engine = 'BLENDER_EEVEE_NEXT'
bpy.context.view_layer.update()

# ---- added for rendering (the .blend has no active camera and no usable light): camera, sun
cam_auto = bpy.data.cameras.new('AutoCamera')
cam_auto.lens = 50.0
cam_auto.sensor_width = 36.0
cam_auto.clip_end = 1000.0
ob_auto_camera = bpy.data.objects.new('AutoCamera', cam_auto)
scene.collection.objects.link(ob_auto_camera)
ob_auto_camera.location = (5.29386, -6.35246, 6.6383)
ob_auto_camera.rotation_euler = (1.09748, -7.21219e-08, 0.694738)
scene.camera = ob_auto_camera
light_auto_sun = bpy.data.lights.new('AutoSun', 'SUN')
light_auto_sun.energy = 3.0
light_auto_sun.angle = 0.0523599
ob_auto_sun = bpy.data.objects.new('AutoSun', light_auto_sun)
scene.collection.objects.link(ob_auto_sun)
ob_auto_sun.rotation_euler = (0.872665, 0.174533, 0.523599)
bpy.context.view_layer.update()
